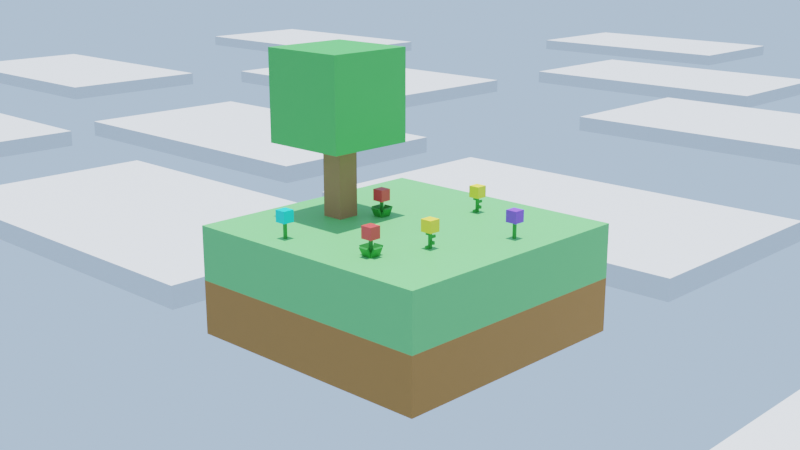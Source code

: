 # Source: AndhikaIF5A_Tugas5.blend  (saved by Blender 3.5.10; exported with 4.5.12 LTS)
import bpy
from mathutils import Matrix  # noqa: F401  (used for matrix-valued properties, if any)

bpy.ops.wm.read_factory_settings(use_empty=True)
scene = bpy.context.scene
scene.name = 'Scene'

# ---- collections
col_collection = bpy.data.collections.new('Collection'); scene.collection.children.link(col_collection)

# ---- materials (node trees are filled in below, after node groups)
mat_island = bpy.data.materials.new('Island')
mat_island.use_transparent_shadow = False
mat_dirt = bpy.data.materials.new('Dirt')
mat_dirt.use_transparent_shadow = False
mat_batangpohon = bpy.data.materials.new('BatangPohon')
mat_batangpohon.use_transparent_shadow = False
mat_daunpohon = bpy.data.materials.new('DaunPohon')
mat_daunpohon.use_transparent_shadow = False
mat_dahan_bunga = bpy.data.materials.new('Dahan Bunga')
mat_dahan_bunga.use_transparent_shadow = False
mat_poppy = bpy.data.materials.new('Poppy')
mat_poppy.use_transparent_shadow = False
mat_dandelion = bpy.data.materials.new('Dandelion')
mat_dandelion.use_transparent_shadow = False
mat_dandelion_001 = bpy.data.materials.new('Dandelion.001')
mat_dandelion_001.use_transparent_shadow = False
mat_dandelion_002 = bpy.data.materials.new('Dandelion.002')
mat_dandelion_002.use_transparent_shadow = False
mat_dandelion_003 = bpy.data.materials.new('Dandelion.003')
mat_dandelion_003.use_transparent_shadow = False

# ---- material node trees
mat_island.use_nodes = True; mat_island.node_tree.nodes.clear()
_N = mat_island.node_tree.nodes; _L = mat_island.node_tree.links
n0 = _N.new('ShaderNodeBsdfPrincipled'); n0.name = 'Principled BSDF'; n0.location = (10, 300)
n0.distribution = 'GGX'
n0.subsurface_method = 'RANDOM_WALK_SKIN'
n0.inputs[0].default_value = (0.2, 0.6, 0.2, 1.0)
n0.inputs[3].default_value = 1.45
n0.inputs[13].default_value = 0.05
n0.inputs[27].default_value = (0.0, 0.0, 0.0, 1.0)
n0.inputs[28].default_value = 1.0
n1 = _N.new('ShaderNodeOutputMaterial'); n1.name = 'Material Output'; n1.location = (300, 300)
_L.new(n0.outputs[0], n1.inputs[0])
n1.is_active_output = True
mat_dirt.use_nodes = True; mat_dirt.node_tree.nodes.clear()
_N = mat_dirt.node_tree.nodes; _L = mat_dirt.node_tree.links
n0 = _N.new('ShaderNodeBsdfPrincipled'); n0.name = 'Principled BSDF'; n0.location = (10, 300)
n0.distribution = 'GGX'
n0.subsurface_method = 'RANDOM_WALK_SKIN'
n0.inputs[0].default_value = (0.4, 0.2, 0.06, 1.0)
n0.inputs[3].default_value = 1.45
n0.inputs[13].default_value = 0.05
n0.inputs[27].default_value = (0.0, 0.0, 0.0, 1.0)
n0.inputs[28].default_value = 1.0
n1 = _N.new('ShaderNodeOutputMaterial'); n1.name = 'Material Output'; n1.location = (300, 300)
_L.new(n0.outputs[0], n1.inputs[0])
n1.is_active_output = True
mat_batangpohon.use_nodes = True; mat_batangpohon.node_tree.nodes.clear()
_N = mat_batangpohon.node_tree.nodes; _L = mat_batangpohon.node_tree.links
n0 = _N.new('ShaderNodeBsdfPrincipled'); n0.name = 'Principled BSDF'; n0.location = (10, 300)
n0.distribution = 'GGX'
n0.subsurface_method = 'RANDOM_WALK_SKIN'
n0.inputs[0].default_value = (0.4, 0.2, 0.1, 1.0)
n0.inputs[3].default_value = 1.45
n0.inputs[13].default_value = 0.1
n0.inputs[27].default_value = (0.0, 0.0, 0.0, 1.0)
n0.inputs[28].default_value = 1.0
n1 = _N.new('ShaderNodeOutputMaterial'); n1.name = 'Material Output'; n1.location = (300, 300)
_L.new(n0.outputs[0], n1.inputs[0])
n1.is_active_output = True
mat_daunpohon.use_nodes = True; mat_daunpohon.node_tree.nodes.clear()
_N = mat_daunpohon.node_tree.nodes; _L = mat_daunpohon.node_tree.links
n0 = _N.new('ShaderNodeBsdfPrincipled'); n0.name = 'Principled BSDF'; n0.location = (10, 300)
n0.distribution = 'GGX'
n0.subsurface_method = 'RANDOM_WALK_SKIN'
n0.inputs[0].default_value = (0.1, 0.5, 0.1, 1.0)
n0.inputs[3].default_value = 1.45
n0.inputs[13].default_value = 0.3
n0.inputs[27].default_value = (0.0, 0.0, 0.0, 1.0)
n0.inputs[28].default_value = 1.0
n1 = _N.new('ShaderNodeOutputMaterial'); n1.name = 'Material Output'; n1.location = (300, 300)
_L.new(n0.outputs[0], n1.inputs[0])
n1.is_active_output = True
mat_dahan_bunga.use_nodes = True; mat_dahan_bunga.node_tree.nodes.clear()
_N = mat_dahan_bunga.node_tree.nodes; _L = mat_dahan_bunga.node_tree.links
n0 = _N.new('ShaderNodeBsdfPrincipled'); n0.name = 'Principled BSDF'; n0.location = (10, 300)
n0.distribution = 'GGX'
n0.subsurface_method = 'RANDOM_WALK_SKIN'
n0.inputs[0].default_value = (0.04, 0.3, 0.04, 1.0)
n0.inputs[3].default_value = 1.45
n0.inputs[27].default_value = (0.0, 0.0, 0.0, 1.0)
n0.inputs[28].default_value = 1.0
n1 = _N.new('ShaderNodeOutputMaterial'); n1.name = 'Material Output'; n1.location = (300, 300)
_L.new(n0.outputs[0], n1.inputs[0])
n1.is_active_output = True
mat_poppy.use_nodes = True; mat_poppy.node_tree.nodes.clear()
_N = mat_poppy.node_tree.nodes; _L = mat_poppy.node_tree.links
n0 = _N.new('ShaderNodeBsdfPrincipled'); n0.name = 'Principled BSDF'; n0.location = (10, 300)
n0.distribution = 'GGX'
n0.subsurface_method = 'RANDOM_WALK_SKIN'
n0.inputs[0].default_value = (0.8, 0.064, 0.066, 1.0)
n0.inputs[3].default_value = 1.45
n0.inputs[27].default_value = (0.0, 0.0, 0.0, 1.0)
n0.inputs[28].default_value = 1.0
n1 = _N.new('ShaderNodeOutputMaterial'); n1.name = 'Material Output'; n1.location = (300, 300)
_L.new(n0.outputs[0], n1.inputs[0])
n1.is_active_output = True
mat_dandelion.use_nodes = True; mat_dandelion.node_tree.nodes.clear()
_N = mat_dandelion.node_tree.nodes; _L = mat_dandelion.node_tree.links
n0 = _N.new('ShaderNodeBsdfPrincipled'); n0.name = 'Principled BSDF'; n0.location = (10, 300)
n0.distribution = 'GGX'
n0.subsurface_method = 'RANDOM_WALK_SKIN'
n0.inputs[0].default_value = (1.0, 0.789, 0.066, 1.0)
n0.inputs[3].default_value = 1.45
n0.inputs[27].default_value = (0.0, 0.0, 0.0, 1.0)
n0.inputs[28].default_value = 1.0
n1 = _N.new('ShaderNodeOutputMaterial'); n1.name = 'Material Output'; n1.location = (300, 300)
_L.new(n0.outputs[0], n1.inputs[0])
n1.is_active_output = True
mat_dandelion_001.use_nodes = True; mat_dandelion_001.node_tree.nodes.clear()
_N = mat_dandelion_001.node_tree.nodes; _L = mat_dandelion_001.node_tree.links
n0 = _N.new('ShaderNodeBsdfPrincipled'); n0.name = 'Principled BSDF'; n0.location = (10, 300)
n0.distribution = 'GGX'
n0.subsurface_method = 'RANDOM_WALK_SKIN'
n0.inputs[0].default_value = (0.254, 0.081, 0.8, 1.0)
n0.inputs[3].default_value = 1.45
n0.inputs[27].default_value = (0.0, 0.0, 0.0, 1.0)
n0.inputs[28].default_value = 1.0
n1 = _N.new('ShaderNodeOutputMaterial'); n1.name = 'Material Output'; n1.location = (300, 300)
_L.new(n0.outputs[0], n1.inputs[0])
n1.is_active_output = True
mat_dandelion_002.use_nodes = True; mat_dandelion_002.node_tree.nodes.clear()
_N = mat_dandelion_002.node_tree.nodes; _L = mat_dandelion_002.node_tree.links
n0 = _N.new('ShaderNodeBsdfPrincipled'); n0.name = 'Principled BSDF'; n0.location = (10, 300)
n0.distribution = 'GGX'
n0.subsurface_method = 'RANDOM_WALK_SKIN'
n0.inputs[0].default_value = (0.018, 0.8, 0.737, 1.0)
n0.inputs[3].default_value = 1.45
n0.inputs[27].default_value = (0.0, 0.0, 0.0, 1.0)
n0.inputs[28].default_value = 1.0
n1 = _N.new('ShaderNodeOutputMaterial'); n1.name = 'Material Output'; n1.location = (300, 300)
_L.new(n0.outputs[0], n1.inputs[0])
n1.is_active_output = True
mat_dandelion_003.use_nodes = True; mat_dandelion_003.node_tree.nodes.clear()
_N = mat_dandelion_003.node_tree.nodes; _L = mat_dandelion_003.node_tree.links
n0 = _N.new('ShaderNodeBsdfPrincipled'); n0.name = 'Principled BSDF'; n0.location = (10, 300)
n0.distribution = 'GGX'
n0.subsurface_method = 'RANDOM_WALK_SKIN'
n0.inputs[3].default_value = 1.45
n0.inputs[27].default_value = (0.0, 0.0, 0.0, 1.0)
n0.inputs[28].default_value = 1.0
n1 = _N.new('ShaderNodeOutputMaterial'); n1.name = 'Material Output'; n1.location = (300, 300)
_L.new(n0.outputs[0], n1.inputs[0])
n1.is_active_output = True

# ---- world
world_world = bpy.data.worlds.new('World'); scene.world = world_world
world_world.use_nodes = True; world_world.node_tree.nodes.clear()
_N = world_world.node_tree.nodes; _L = world_world.node_tree.links
n0 = _N.new('ShaderNodeOutputWorld'); n0.name = 'World Output'; n0.location = (300, 300)
n1 = _N.new('ShaderNodeBackground'); n1.name = 'Background'; n1.location = (10, 300)
n1.inputs[0].default_value = (0.5, 0.7, 1.0, 1.0)
_L.new(n1.outputs[0], n0.inputs[0])
n0.is_active_output = True
world_world.color = (0.05088, 0.05088, 0.05088)
world_world.use_sun_shadow = False
world_world.sun_shadow_jitter_overblur = 0.0

# ---- cameras
cam_camera = bpy.data.cameras.new('Camera')

# ---- lights
light_sun_001 = bpy.data.lights.new('Sun.001', 'SUN')
light_sun_001.transmission_factor = 0.0
light_sun_001.energy = 5.0

# ---- meshes
me_cube_056 = bpy.data.meshes.new('Cube.056')
me_cube_056.from_pydata([(-1.0, -1.0, -1.0), (-1.0, -1.0, 1.0), (-1.0, 1.0, -1.0), (-1.0, 1.0, 1.0), (1.0, -1.0, -1.0), (1.0, -1.0, 1.0), (1.0, 1.0, -1.0), (1.0, 1.0, 1.0)], [], [(0, 1, 3, 2), (2, 3, 7, 6), (6, 7, 5, 4), (4, 5, 1, 0), (2, 6, 4, 0), (7, 3, 1, 5)])
_uv = me_cube_056.uv_layers.new(name='UVMap')
_uv.uv.foreach_set('vector', [0.375, 0.0, 0.625, 0.0, 0.625, 0.25, 0.375, 0.25, 0.375, 0.25, 0.625, 0.25, 0.625, 0.5, 0.375, 0.5, 0.375, 0.5, 0.625, 0.5, 0.625, 0.75, 0.375, 0.75, 0.375, 0.75, 0.625, 0.75, 0.625, 1.0, 0.375, 1.0, 0.125, 0.5, 0.375, 0.5, 0.375, 0.75, 0.125, 0.75, 0.625, 0.5, 0.875, 0.5, 0.875, 0.75, 0.625, 0.75])
me_cube_056.materials.append(mat_island)
me_cube_056.update()
me_cube_057 = bpy.data.meshes.new('Cube.057')
me_cube_057.from_pydata([(-1.0, -1.0, -1.0), (-1.0, -1.0, 1.0), (-1.0, 1.0, -1.0), (-1.0, 1.0, 1.0), (1.0, -1.0, -1.0), (1.0, -1.0, 1.0), (1.0, 1.0, -1.0), (1.0, 1.0, 1.0)], [], [(0, 1, 3, 2), (2, 3, 7, 6), (6, 7, 5, 4), (4, 5, 1, 0), (2, 6, 4, 0), (7, 3, 1, 5)])
_uv = me_cube_057.uv_layers.new(name='UVMap')
_uv.uv.foreach_set('vector', [0.375, 0.0, 0.625, 0.0, 0.625, 0.25, 0.375, 0.25, 0.375, 0.25, 0.625, 0.25, 0.625, 0.5, 0.375, 0.5, 0.375, 0.5, 0.625, 0.5, 0.625, 0.75, 0.375, 0.75, 0.375, 0.75, 0.625, 0.75, 0.625, 1.0, 0.375, 1.0, 0.125, 0.5, 0.375, 0.5, 0.375, 0.75, 0.125, 0.75, 0.625, 0.5, 0.875, 0.5, 0.875, 0.75, 0.625, 0.75])
me_cube_057.materials.append(mat_dirt)
me_cube_057.update()
me_cube_058 = bpy.data.meshes.new('Cube.058')
me_cube_058.from_pydata([(-1.0, -1.0, -1.0), (-1.0, -1.0, 1.0), (-1.0, 1.0, -1.0), (-1.0, 1.0, 1.0), (1.0, -1.0, -1.0), (1.0, -1.0, 1.0), (1.0, 1.0, -1.0), (1.0, 1.0, 1.0)], [], [(0, 1, 3, 2), (2, 3, 7, 6), (6, 7, 5, 4), (4, 5, 1, 0), (2, 6, 4, 0), (7, 3, 1, 5)])
_uv = me_cube_058.uv_layers.new(name='UVMap')
_uv.uv.foreach_set('vector', [0.375, 0.0, 0.625, 0.0, 0.625, 0.25, 0.375, 0.25, 0.375, 0.25, 0.625, 0.25, 0.625, 0.5, 0.375, 0.5, 0.375, 0.5, 0.625, 0.5, 0.625, 0.75, 0.375, 0.75, 0.375, 0.75, 0.625, 0.75, 0.625, 1.0, 0.375, 1.0, 0.125, 0.5, 0.375, 0.5, 0.375, 0.75, 0.125, 0.75, 0.625, 0.5, 0.875, 0.5, 0.875, 0.75, 0.625, 0.75])
me_cube_058.materials.append(mat_batangpohon)
me_cube_058.update()
me_cube_059 = bpy.data.meshes.new('Cube.059')
me_cube_059.from_pydata([(-1.0, -1.0, -1.0), (-1.0, -1.0, 1.0), (-1.0, 1.0, -1.0), (-1.0, 1.0, 1.0), (1.0, -1.0, -1.0), (1.0, -1.0, 1.0), (1.0, 1.0, -1.0), (1.0, 1.0, 1.0)], [], [(0, 1, 3, 2), (2, 3, 7, 6), (6, 7, 5, 4), (4, 5, 1, 0), (2, 6, 4, 0), (7, 3, 1, 5)])
_uv = me_cube_059.uv_layers.new(name='UVMap')
_uv.uv.foreach_set('vector', [0.375, 0.0, 0.625, 0.0, 0.625, 0.25, 0.375, 0.25, 0.375, 0.25, 0.625, 0.25, 0.625, 0.5, 0.375, 0.5, 0.375, 0.5, 0.625, 0.5, 0.625, 0.75, 0.375, 0.75, 0.375, 0.75, 0.625, 0.75, 0.625, 1.0, 0.375, 1.0, 0.125, 0.5, 0.375, 0.5, 0.375, 0.75, 0.125, 0.75, 0.625, 0.5, 0.875, 0.5, 0.875, 0.75, 0.625, 0.75])
me_cube_059.materials.append(mat_daunpohon)
me_cube_059.update()
me_cube_060 = bpy.data.meshes.new('Cube.060')
me_cube_060.from_pydata([(-1.0, -1.0, -1.0), (-1.0, -1.0, 1.0), (-1.0, 1.0, -1.0), (-1.0, 1.0, 1.0), (1.0, -1.0, -1.0), (1.0, -1.0, 1.0), (1.0, 1.0, -1.0), (1.0, 1.0, 1.0)], [], [(0, 1, 3, 2), (2, 3, 7, 6), (6, 7, 5, 4), (4, 5, 1, 0), (2, 6, 4, 0), (7, 3, 1, 5)])
_uv = me_cube_060.uv_layers.new(name='UVMap')
_uv.uv.foreach_set('vector', [0.375, 0.0, 0.625, 0.0, 0.625, 0.25, 0.375, 0.25, 0.375, 0.25, 0.625, 0.25, 0.625, 0.5, 0.375, 0.5, 0.375, 0.5, 0.625, 0.5, 0.625, 0.75, 0.375, 0.75, 0.375, 0.75, 0.625, 0.75, 0.625, 1.0, 0.375, 1.0, 0.125, 0.5, 0.375, 0.5, 0.375, 0.75, 0.125, 0.75, 0.625, 0.5, 0.875, 0.5, 0.875, 0.75, 0.625, 0.75])
me_cube_060.materials.append(mat_dahan_bunga)
me_cube_060.update()
me_cube_061 = bpy.data.meshes.new('Cube.061')
me_cube_061.from_pydata([(-1.0, -1.0, -1.0), (-1.0, -1.0, 1.0), (-1.0, 1.0, -1.0), (-1.0, 1.0, 1.0), (1.0, -1.0, -1.0), (1.0, -1.0, 1.0), (1.0, 1.0, -1.0), (1.0, 1.0, 1.0)], [], [(0, 1, 3, 2), (2, 3, 7, 6), (6, 7, 5, 4), (4, 5, 1, 0), (2, 6, 4, 0), (7, 3, 1, 5)])
_uv = me_cube_061.uv_layers.new(name='UVMap')
_uv.uv.foreach_set('vector', [0.375, 0.0, 0.625, 0.0, 0.625, 0.25, 0.375, 0.25, 0.375, 0.25, 0.625, 0.25, 0.625, 0.5, 0.375, 0.5, 0.375, 0.5, 0.625, 0.5, 0.625, 0.75, 0.375, 0.75, 0.375, 0.75, 0.625, 0.75, 0.625, 1.0, 0.375, 1.0, 0.125, 0.5, 0.375, 0.5, 0.375, 0.75, 0.125, 0.75, 0.625, 0.5, 0.875, 0.5, 0.875, 0.75, 0.625, 0.75])
me_cube_061.materials.append(mat_dahan_bunga)
me_cube_061.update()
me_cube_062 = bpy.data.meshes.new('Cube.062')
me_cube_062.from_pydata([(-1.0, -1.0, -1.0), (-1.0, -1.0, 1.0), (-1.0, 1.0, -1.0), (-1.0, 1.0, 1.0), (1.0, -1.0, -1.0), (1.0, -1.0, 1.0), (1.0, 1.0, -1.0), (1.0, 1.0, 1.0)], [], [(0, 1, 3, 2), (2, 3, 7, 6), (6, 7, 5, 4), (4, 5, 1, 0), (2, 6, 4, 0), (7, 3, 1, 5)])
_uv = me_cube_062.uv_layers.new(name='UVMap')
_uv.uv.foreach_set('vector', [0.375, 0.0, 0.625, 0.0, 0.625, 0.25, 0.375, 0.25, 0.375, 0.25, 0.625, 0.25, 0.625, 0.5, 0.375, 0.5, 0.375, 0.5, 0.625, 0.5, 0.625, 0.75, 0.375, 0.75, 0.375, 0.75, 0.625, 0.75, 0.625, 1.0, 0.375, 1.0, 0.125, 0.5, 0.375, 0.5, 0.375, 0.75, 0.125, 0.75, 0.625, 0.5, 0.875, 0.5, 0.875, 0.75, 0.625, 0.75])
me_cube_062.materials.append(mat_dahan_bunga)
me_cube_062.update()
me_cube_063 = bpy.data.meshes.new('Cube.063')
me_cube_063.from_pydata([(-1.0, -1.0, -1.0), (-1.0, -1.0, 1.0), (-1.0, 1.0, -1.0), (-1.0, 1.0, 1.0), (1.0, -1.0, -1.0), (1.0, -1.0, 1.0), (1.0, 1.0, -1.0), (1.0, 1.0, 1.0)], [], [(0, 1, 3, 2), (2, 3, 7, 6), (6, 7, 5, 4), (4, 5, 1, 0), (2, 6, 4, 0), (7, 3, 1, 5)])
_uv = me_cube_063.uv_layers.new(name='UVMap')
_uv.uv.foreach_set('vector', [0.375, 0.0, 0.625, 0.0, 0.625, 0.25, 0.375, 0.25, 0.375, 0.25, 0.625, 0.25, 0.625, 0.5, 0.375, 0.5, 0.375, 0.5, 0.625, 0.5, 0.625, 0.75, 0.375, 0.75, 0.375, 0.75, 0.625, 0.75, 0.625, 1.0, 0.375, 1.0, 0.125, 0.5, 0.375, 0.5, 0.375, 0.75, 0.125, 0.75, 0.625, 0.5, 0.875, 0.5, 0.875, 0.75, 0.625, 0.75])
me_cube_063.materials.append(mat_dahan_bunga)
me_cube_063.update()
me_cube_064 = bpy.data.meshes.new('Cube.064')
me_cube_064.from_pydata([(-1.0, -1.0, -1.0), (-1.0, -1.0, 1.0), (-1.0, 1.0, -1.0), (-1.0, 1.0, 1.0), (1.0, -1.0, -1.0), (1.0, -1.0, 1.0), (1.0, 1.0, -1.0), (1.0, 1.0, 1.0)], [], [(0, 1, 3, 2), (2, 3, 7, 6), (6, 7, 5, 4), (4, 5, 1, 0), (2, 6, 4, 0), (7, 3, 1, 5)])
_uv = me_cube_064.uv_layers.new(name='UVMap')
_uv.uv.foreach_set('vector', [0.375, 0.0, 0.625, 0.0, 0.625, 0.25, 0.375, 0.25, 0.375, 0.25, 0.625, 0.25, 0.625, 0.5, 0.375, 0.5, 0.375, 0.5, 0.625, 0.5, 0.625, 0.75, 0.375, 0.75, 0.375, 0.75, 0.625, 0.75, 0.625, 1.0, 0.375, 1.0, 0.125, 0.5, 0.375, 0.5, 0.375, 0.75, 0.125, 0.75, 0.625, 0.5, 0.875, 0.5, 0.875, 0.75, 0.625, 0.75])
me_cube_064.materials.append(mat_dahan_bunga)
me_cube_064.update()
me_cube_065 = bpy.data.meshes.new('Cube.065')
me_cube_065.from_pydata([(-1.0, -1.0, -1.0), (-1.0, -1.0, 1.0), (-1.0, 1.0, -1.0), (-1.0, 1.0, 1.0), (1.0, -1.0, -1.0), (1.0, -1.0, 1.0), (1.0, 1.0, -1.0), (1.0, 1.0, 1.0)], [], [(0, 1, 3, 2), (2, 3, 7, 6), (6, 7, 5, 4), (4, 5, 1, 0), (2, 6, 4, 0), (7, 3, 1, 5)])
_uv = me_cube_065.uv_layers.new(name='UVMap')
_uv.uv.foreach_set('vector', [0.375, 0.0, 0.625, 0.0, 0.625, 0.25, 0.375, 0.25, 0.375, 0.25, 0.625, 0.25, 0.625, 0.5, 0.375, 0.5, 0.375, 0.5, 0.625, 0.5, 0.625, 0.75, 0.375, 0.75, 0.375, 0.75, 0.625, 0.75, 0.625, 1.0, 0.375, 1.0, 0.125, 0.5, 0.375, 0.5, 0.375, 0.75, 0.125, 0.75, 0.625, 0.5, 0.875, 0.5, 0.875, 0.75, 0.625, 0.75])
me_cube_065.materials.append(mat_poppy)
me_cube_065.update()
me_cube_066 = bpy.data.meshes.new('Cube.066')
me_cube_066.from_pydata([(-1.0, -1.0, -1.0), (-1.0, -1.0, 1.0), (-1.0, 1.0, -1.0), (-1.0, 1.0, 1.0), (1.0, -1.0, -1.0), (1.0, -1.0, 1.0), (1.0, 1.0, -1.0), (1.0, 1.0, 1.0)], [], [(0, 1, 3, 2), (2, 3, 7, 6), (6, 7, 5, 4), (4, 5, 1, 0), (2, 6, 4, 0), (7, 3, 1, 5)])
_uv = me_cube_066.uv_layers.new(name='UVMap')
_uv.uv.foreach_set('vector', [0.375, 0.0, 0.625, 0.0, 0.625, 0.25, 0.375, 0.25, 0.375, 0.25, 0.625, 0.25, 0.625, 0.5, 0.375, 0.5, 0.375, 0.5, 0.625, 0.5, 0.625, 0.75, 0.375, 0.75, 0.375, 0.75, 0.625, 0.75, 0.625, 1.0, 0.375, 1.0, 0.125, 0.5, 0.375, 0.5, 0.375, 0.75, 0.125, 0.75, 0.625, 0.5, 0.875, 0.5, 0.875, 0.75, 0.625, 0.75])
me_cube_066.materials.append(mat_dahan_bunga)
me_cube_066.update()
me_cube_067 = bpy.data.meshes.new('Cube.067')
me_cube_067.from_pydata([(-1.0, -1.0, -1.0), (-1.0, -1.0, 1.0), (-1.0, 1.0, -1.0), (-1.0, 1.0, 1.0), (1.0, -1.0, -1.0), (1.0, -1.0, 1.0), (1.0, 1.0, -1.0), (1.0, 1.0, 1.0)], [], [(0, 1, 3, 2), (2, 3, 7, 6), (6, 7, 5, 4), (4, 5, 1, 0), (2, 6, 4, 0), (7, 3, 1, 5)])
_uv = me_cube_067.uv_layers.new(name='UVMap')
_uv.uv.foreach_set('vector', [0.375, 0.0, 0.625, 0.0, 0.625, 0.25, 0.375, 0.25, 0.375, 0.25, 0.625, 0.25, 0.625, 0.5, 0.375, 0.5, 0.375, 0.5, 0.625, 0.5, 0.625, 0.75, 0.375, 0.75, 0.375, 0.75, 0.625, 0.75, 0.625, 1.0, 0.375, 1.0, 0.125, 0.5, 0.375, 0.5, 0.375, 0.75, 0.125, 0.75, 0.625, 0.5, 0.875, 0.5, 0.875, 0.75, 0.625, 0.75])
me_cube_067.materials.append(mat_dahan_bunga)
me_cube_067.update()
me_cube_068 = bpy.data.meshes.new('Cube.068')
me_cube_068.from_pydata([(-1.0, -1.0, -1.0), (-1.0, -1.0, 1.0), (-1.0, 1.0, -1.0), (-1.0, 1.0, 1.0), (1.0, -1.0, -1.0), (1.0, -1.0, 1.0), (1.0, 1.0, -1.0), (1.0, 1.0, 1.0)], [], [(0, 1, 3, 2), (2, 3, 7, 6), (6, 7, 5, 4), (4, 5, 1, 0), (2, 6, 4, 0), (7, 3, 1, 5)])
_uv = me_cube_068.uv_layers.new(name='UVMap')
_uv.uv.foreach_set('vector', [0.375, 0.0, 0.625, 0.0, 0.625, 0.25, 0.375, 0.25, 0.375, 0.25, 0.625, 0.25, 0.625, 0.5, 0.375, 0.5, 0.375, 0.5, 0.625, 0.5, 0.625, 0.75, 0.375, 0.75, 0.375, 0.75, 0.625, 0.75, 0.625, 1.0, 0.375, 1.0, 0.125, 0.5, 0.375, 0.5, 0.375, 0.75, 0.125, 0.75, 0.625, 0.5, 0.875, 0.5, 0.875, 0.75, 0.625, 0.75])
me_cube_068.materials.append(mat_dahan_bunga)
me_cube_068.update()
me_cube_069 = bpy.data.meshes.new('Cube.069')
me_cube_069.from_pydata([(-1.0, -1.0, -1.0), (-1.0, -1.0, 1.0), (-1.0, 1.0, -1.0), (-1.0, 1.0, 1.0), (1.0, -1.0, -1.0), (1.0, -1.0, 1.0), (1.0, 1.0, -1.0), (1.0, 1.0, 1.0)], [], [(0, 1, 3, 2), (2, 3, 7, 6), (6, 7, 5, 4), (4, 5, 1, 0), (2, 6, 4, 0), (7, 3, 1, 5)])
_uv = me_cube_069.uv_layers.new(name='UVMap')
_uv.uv.foreach_set('vector', [0.375, 0.0, 0.625, 0.0, 0.625, 0.25, 0.375, 0.25, 0.375, 0.25, 0.625, 0.25, 0.625, 0.5, 0.375, 0.5, 0.375, 0.5, 0.625, 0.5, 0.625, 0.75, 0.375, 0.75, 0.375, 0.75, 0.625, 0.75, 0.625, 1.0, 0.375, 1.0, 0.125, 0.5, 0.375, 0.5, 0.375, 0.75, 0.125, 0.75, 0.625, 0.5, 0.875, 0.5, 0.875, 0.75, 0.625, 0.75])
me_cube_069.materials.append(mat_dahan_bunga)
me_cube_069.update()
me_cube_070 = bpy.data.meshes.new('Cube.070')
me_cube_070.from_pydata([(-1.0, -1.0, -1.0), (-1.0, -1.0, 1.0), (-1.0, 1.0, -1.0), (-1.0, 1.0, 1.0), (1.0, -1.0, -1.0), (1.0, -1.0, 1.0), (1.0, 1.0, -1.0), (1.0, 1.0, 1.0)], [], [(0, 1, 3, 2), (2, 3, 7, 6), (6, 7, 5, 4), (4, 5, 1, 0), (2, 6, 4, 0), (7, 3, 1, 5)])
_uv = me_cube_070.uv_layers.new(name='UVMap')
_uv.uv.foreach_set('vector', [0.375, 0.0, 0.625, 0.0, 0.625, 0.25, 0.375, 0.25, 0.375, 0.25, 0.625, 0.25, 0.625, 0.5, 0.375, 0.5, 0.375, 0.5, 0.625, 0.5, 0.625, 0.75, 0.375, 0.75, 0.375, 0.75, 0.625, 0.75, 0.625, 1.0, 0.375, 1.0, 0.125, 0.5, 0.375, 0.5, 0.375, 0.75, 0.125, 0.75, 0.625, 0.5, 0.875, 0.5, 0.875, 0.75, 0.625, 0.75])
me_cube_070.materials.append(mat_dahan_bunga)
me_cube_070.update()
me_cube_071 = bpy.data.meshes.new('Cube.071')
me_cube_071.from_pydata([(-1.0, -1.0, -1.0), (-1.0, -1.0, 1.0), (-1.0, 1.0, -1.0), (-1.0, 1.0, 1.0), (1.0, -1.0, -1.0), (1.0, -1.0, 1.0), (1.0, 1.0, -1.0), (1.0, 1.0, 1.0)], [], [(0, 1, 3, 2), (2, 3, 7, 6), (6, 7, 5, 4), (4, 5, 1, 0), (2, 6, 4, 0), (7, 3, 1, 5)])
_uv = me_cube_071.uv_layers.new(name='UVMap')
_uv.uv.foreach_set('vector', [0.375, 0.0, 0.625, 0.0, 0.625, 0.25, 0.375, 0.25, 0.375, 0.25, 0.625, 0.25, 0.625, 0.5, 0.375, 0.5, 0.375, 0.5, 0.625, 0.5, 0.625, 0.75, 0.375, 0.75, 0.375, 0.75, 0.625, 0.75, 0.625, 1.0, 0.375, 1.0, 0.125, 0.5, 0.375, 0.5, 0.375, 0.75, 0.125, 0.75, 0.625, 0.5, 0.875, 0.5, 0.875, 0.75, 0.625, 0.75])
me_cube_071.materials.append(mat_poppy)
me_cube_071.update()
me_cube_072 = bpy.data.meshes.new('Cube.072')
me_cube_072.from_pydata([(-1.0, -1.0, -1.0), (-1.0, -1.0, 1.0), (-1.0, 1.0, -1.0), (-1.0, 1.0, 1.0), (1.0, -1.0, -1.0), (1.0, -1.0, 1.0), (1.0, 1.0, -1.0), (1.0, 1.0, 1.0)], [], [(0, 1, 3, 2), (2, 3, 7, 6), (6, 7, 5, 4), (4, 5, 1, 0), (2, 6, 4, 0), (7, 3, 1, 5)])
_uv = me_cube_072.uv_layers.new(name='UVMap')
_uv.uv.foreach_set('vector', [0.375, 0.0, 0.625, 0.0, 0.625, 0.25, 0.375, 0.25, 0.375, 0.25, 0.625, 0.25, 0.625, 0.5, 0.375, 0.5, 0.375, 0.5, 0.625, 0.5, 0.625, 0.75, 0.375, 0.75, 0.375, 0.75, 0.625, 0.75, 0.625, 1.0, 0.375, 1.0, 0.125, 0.5, 0.375, 0.5, 0.375, 0.75, 0.125, 0.75, 0.625, 0.5, 0.875, 0.5, 0.875, 0.75, 0.625, 0.75])
me_cube_072.materials.append(mat_dahan_bunga)
me_cube_072.update()
me_cube_073 = bpy.data.meshes.new('Cube.073')
me_cube_073.from_pydata([(-1.0, -1.0, -1.0), (-1.0, -1.0, 1.0), (-1.0, 1.0, -1.0), (-1.0, 1.0, 1.0), (1.0, -1.0, -1.0), (1.0, -1.0, 1.0), (1.0, 1.0, -1.0), (1.0, 1.0, 1.0)], [], [(0, 1, 3, 2), (2, 3, 7, 6), (6, 7, 5, 4), (4, 5, 1, 0), (2, 6, 4, 0), (7, 3, 1, 5)])
_uv = me_cube_073.uv_layers.new(name='UVMap')
_uv.uv.foreach_set('vector', [0.375, 0.0, 0.625, 0.0, 0.625, 0.25, 0.375, 0.25, 0.375, 0.25, 0.625, 0.25, 0.625, 0.5, 0.375, 0.5, 0.375, 0.5, 0.625, 0.5, 0.625, 0.75, 0.375, 0.75, 0.375, 0.75, 0.625, 0.75, 0.625, 1.0, 0.375, 1.0, 0.125, 0.5, 0.375, 0.5, 0.375, 0.75, 0.125, 0.75, 0.625, 0.5, 0.875, 0.5, 0.875, 0.75, 0.625, 0.75])
me_cube_073.materials.append(mat_dahan_bunga)
me_cube_073.update()
me_cube_074 = bpy.data.meshes.new('Cube.074')
me_cube_074.from_pydata([(-1.0, -1.0, -1.0), (-1.0, -1.0, 1.0), (-1.0, 1.0, -1.0), (-1.0, 1.0, 1.0), (1.0, -1.0, -1.0), (1.0, -1.0, 1.0), (1.0, 1.0, -1.0), (1.0, 1.0, 1.0)], [], [(0, 1, 3, 2), (2, 3, 7, 6), (6, 7, 5, 4), (4, 5, 1, 0), (2, 6, 4, 0), (7, 3, 1, 5)])
_uv = me_cube_074.uv_layers.new(name='UVMap')
_uv.uv.foreach_set('vector', [0.375, 0.0, 0.625, 0.0, 0.625, 0.25, 0.375, 0.25, 0.375, 0.25, 0.625, 0.25, 0.625, 0.5, 0.375, 0.5, 0.375, 0.5, 0.625, 0.5, 0.625, 0.75, 0.375, 0.75, 0.375, 0.75, 0.625, 0.75, 0.625, 1.0, 0.375, 1.0, 0.125, 0.5, 0.375, 0.5, 0.375, 0.75, 0.125, 0.75, 0.625, 0.5, 0.875, 0.5, 0.875, 0.75, 0.625, 0.75])
me_cube_074.materials.append(mat_dahan_bunga)
me_cube_074.update()
me_cube_075 = bpy.data.meshes.new('Cube.075')
me_cube_075.from_pydata([(-1.0, -1.0, -1.0), (-1.0, -1.0, 1.0), (-1.0, 1.0, -1.0), (-1.0, 1.0, 1.0), (1.0, -1.0, -1.0), (1.0, -1.0, 1.0), (1.0, 1.0, -1.0), (1.0, 1.0, 1.0)], [], [(0, 1, 3, 2), (2, 3, 7, 6), (6, 7, 5, 4), (4, 5, 1, 0), (2, 6, 4, 0), (7, 3, 1, 5)])
_uv = me_cube_075.uv_layers.new(name='UVMap')
_uv.uv.foreach_set('vector', [0.375, 0.0, 0.625, 0.0, 0.625, 0.25, 0.375, 0.25, 0.375, 0.25, 0.625, 0.25, 0.625, 0.5, 0.375, 0.5, 0.375, 0.5, 0.625, 0.5, 0.625, 0.75, 0.375, 0.75, 0.375, 0.75, 0.625, 0.75, 0.625, 1.0, 0.375, 1.0, 0.125, 0.5, 0.375, 0.5, 0.375, 0.75, 0.125, 0.75, 0.625, 0.5, 0.875, 0.5, 0.875, 0.75, 0.625, 0.75])
me_cube_075.materials.append(mat_dahan_bunga)
me_cube_075.update()
me_cube_076 = bpy.data.meshes.new('Cube.076')
me_cube_076.from_pydata([(-1.0, -1.0, -1.0), (-1.0, -1.0, 1.0), (-1.0, 1.0, -1.0), (-1.0, 1.0, 1.0), (1.0, -1.0, -1.0), (1.0, -1.0, 1.0), (1.0, 1.0, -1.0), (1.0, 1.0, 1.0)], [], [(0, 1, 3, 2), (2, 3, 7, 6), (6, 7, 5, 4), (4, 5, 1, 0), (2, 6, 4, 0), (7, 3, 1, 5)])
_uv = me_cube_076.uv_layers.new(name='UVMap')
_uv.uv.foreach_set('vector', [0.375, 0.0, 0.625, 0.0, 0.625, 0.25, 0.375, 0.25, 0.375, 0.25, 0.625, 0.25, 0.625, 0.5, 0.375, 0.5, 0.375, 0.5, 0.625, 0.5, 0.625, 0.75, 0.375, 0.75, 0.375, 0.75, 0.625, 0.75, 0.625, 1.0, 0.375, 1.0, 0.125, 0.5, 0.375, 0.5, 0.375, 0.75, 0.125, 0.75, 0.625, 0.5, 0.875, 0.5, 0.875, 0.75, 0.625, 0.75])
me_cube_076.materials.append(mat_dahan_bunga)
me_cube_076.update()
me_cube_077 = bpy.data.meshes.new('Cube.077')
me_cube_077.from_pydata([(-1.0, -1.0, -1.0), (-1.0, -1.0, 1.0), (-1.0, 1.0, -1.0), (-1.0, 1.0, 1.0), (1.0, -1.0, -1.0), (1.0, -1.0, 1.0), (1.0, 1.0, -1.0), (1.0, 1.0, 1.0)], [], [(0, 1, 3, 2), (2, 3, 7, 6), (6, 7, 5, 4), (4, 5, 1, 0), (2, 6, 4, 0), (7, 3, 1, 5)])
_uv = me_cube_077.uv_layers.new(name='UVMap')
_uv.uv.foreach_set('vector', [0.375, 0.0, 0.625, 0.0, 0.625, 0.25, 0.375, 0.25, 0.375, 0.25, 0.625, 0.25, 0.625, 0.5, 0.375, 0.5, 0.375, 0.5, 0.625, 0.5, 0.625, 0.75, 0.375, 0.75, 0.375, 0.75, 0.625, 0.75, 0.625, 1.0, 0.375, 1.0, 0.125, 0.5, 0.375, 0.5, 0.375, 0.75, 0.125, 0.75, 0.625, 0.5, 0.875, 0.5, 0.875, 0.75, 0.625, 0.75])
me_cube_077.materials.append(mat_dandelion)
me_cube_077.update()
me_cube_078 = bpy.data.meshes.new('Cube.078')
me_cube_078.from_pydata([(-1.0, -1.0, -1.0), (-1.0, -1.0, 1.0), (-1.0, 1.0, -1.0), (-1.0, 1.0, 1.0), (1.0, -1.0, -1.0), (1.0, -1.0, 1.0), (1.0, 1.0, -1.0), (1.0, 1.0, 1.0)], [], [(0, 1, 3, 2), (2, 3, 7, 6), (6, 7, 5, 4), (4, 5, 1, 0), (2, 6, 4, 0), (7, 3, 1, 5)])
_uv = me_cube_078.uv_layers.new(name='UVMap')
_uv.uv.foreach_set('vector', [0.375, 0.0, 0.625, 0.0, 0.625, 0.25, 0.375, 0.25, 0.375, 0.25, 0.625, 0.25, 0.625, 0.5, 0.375, 0.5, 0.375, 0.5, 0.625, 0.5, 0.625, 0.75, 0.375, 0.75, 0.375, 0.75, 0.625, 0.75, 0.625, 1.0, 0.375, 1.0, 0.125, 0.5, 0.375, 0.5, 0.375, 0.75, 0.125, 0.75, 0.625, 0.5, 0.875, 0.5, 0.875, 0.75, 0.625, 0.75])
me_cube_078.materials.append(mat_dahan_bunga)
me_cube_078.update()
me_cube_079 = bpy.data.meshes.new('Cube.079')
me_cube_079.from_pydata([(-1.0, -1.0, -1.0), (-1.0, -1.0, 1.0), (-1.0, 1.0, -1.0), (-1.0, 1.0, 1.0), (1.0, -1.0, -1.0), (1.0, -1.0, 1.0), (1.0, 1.0, -1.0), (1.0, 1.0, 1.0)], [], [(0, 1, 3, 2), (2, 3, 7, 6), (6, 7, 5, 4), (4, 5, 1, 0), (2, 6, 4, 0), (7, 3, 1, 5)])
_uv = me_cube_079.uv_layers.new(name='UVMap')
_uv.uv.foreach_set('vector', [0.375, 0.0, 0.625, 0.0, 0.625, 0.25, 0.375, 0.25, 0.375, 0.25, 0.625, 0.25, 0.625, 0.5, 0.375, 0.5, 0.375, 0.5, 0.625, 0.5, 0.625, 0.75, 0.375, 0.75, 0.375, 0.75, 0.625, 0.75, 0.625, 1.0, 0.375, 1.0, 0.125, 0.5, 0.375, 0.5, 0.375, 0.75, 0.125, 0.75, 0.625, 0.5, 0.875, 0.5, 0.875, 0.75, 0.625, 0.75])
me_cube_079.materials.append(mat_dahan_bunga)
me_cube_079.update()
me_cube_080 = bpy.data.meshes.new('Cube.080')
me_cube_080.from_pydata([(-1.0, -1.0, -1.0), (-1.0, -1.0, 1.0), (-1.0, 1.0, -1.0), (-1.0, 1.0, 1.0), (1.0, -1.0, -1.0), (1.0, -1.0, 1.0), (1.0, 1.0, -1.0), (1.0, 1.0, 1.0)], [], [(0, 1, 3, 2), (2, 3, 7, 6), (6, 7, 5, 4), (4, 5, 1, 0), (2, 6, 4, 0), (7, 3, 1, 5)])
_uv = me_cube_080.uv_layers.new(name='UVMap')
_uv.uv.foreach_set('vector', [0.375, 0.0, 0.625, 0.0, 0.625, 0.25, 0.375, 0.25, 0.375, 0.25, 0.625, 0.25, 0.625, 0.5, 0.375, 0.5, 0.375, 0.5, 0.625, 0.5, 0.625, 0.75, 0.375, 0.75, 0.375, 0.75, 0.625, 0.75, 0.625, 1.0, 0.375, 1.0, 0.125, 0.5, 0.375, 0.5, 0.375, 0.75, 0.125, 0.75, 0.625, 0.5, 0.875, 0.5, 0.875, 0.75, 0.625, 0.75])
me_cube_080.materials.append(mat_dahan_bunga)
me_cube_080.update()
me_cube_081 = bpy.data.meshes.new('Cube.081')
me_cube_081.from_pydata([(-1.0, -1.0, -1.0), (-1.0, -1.0, 1.0), (-1.0, 1.0, -1.0), (-1.0, 1.0, 1.0), (1.0, -1.0, -1.0), (1.0, -1.0, 1.0), (1.0, 1.0, -1.0), (1.0, 1.0, 1.0)], [], [(0, 1, 3, 2), (2, 3, 7, 6), (6, 7, 5, 4), (4, 5, 1, 0), (2, 6, 4, 0), (7, 3, 1, 5)])
_uv = me_cube_081.uv_layers.new(name='UVMap')
_uv.uv.foreach_set('vector', [0.375, 0.0, 0.625, 0.0, 0.625, 0.25, 0.375, 0.25, 0.375, 0.25, 0.625, 0.25, 0.625, 0.5, 0.375, 0.5, 0.375, 0.5, 0.625, 0.5, 0.625, 0.75, 0.375, 0.75, 0.375, 0.75, 0.625, 0.75, 0.625, 1.0, 0.375, 1.0, 0.125, 0.5, 0.375, 0.5, 0.375, 0.75, 0.125, 0.75, 0.625, 0.5, 0.875, 0.5, 0.875, 0.75, 0.625, 0.75])
me_cube_081.materials.append(mat_dahan_bunga)
me_cube_081.update()
me_cube_082 = bpy.data.meshes.new('Cube.082')
me_cube_082.from_pydata([(-1.0, -1.0, -1.0), (-1.0, -1.0, 1.0), (-1.0, 1.0, -1.0), (-1.0, 1.0, 1.0), (1.0, -1.0, -1.0), (1.0, -1.0, 1.0), (1.0, 1.0, -1.0), (1.0, 1.0, 1.0)], [], [(0, 1, 3, 2), (2, 3, 7, 6), (6, 7, 5, 4), (4, 5, 1, 0), (2, 6, 4, 0), (7, 3, 1, 5)])
_uv = me_cube_082.uv_layers.new(name='UVMap')
_uv.uv.foreach_set('vector', [0.375, 0.0, 0.625, 0.0, 0.625, 0.25, 0.375, 0.25, 0.375, 0.25, 0.625, 0.25, 0.625, 0.5, 0.375, 0.5, 0.375, 0.5, 0.625, 0.5, 0.625, 0.75, 0.375, 0.75, 0.375, 0.75, 0.625, 0.75, 0.625, 1.0, 0.375, 1.0, 0.125, 0.5, 0.375, 0.5, 0.375, 0.75, 0.125, 0.75, 0.625, 0.5, 0.875, 0.5, 0.875, 0.75, 0.625, 0.75])
me_cube_082.materials.append(mat_dahan_bunga)
me_cube_082.update()
me_cube_083 = bpy.data.meshes.new('Cube.083')
me_cube_083.from_pydata([(-1.0, -1.0, -1.0), (-1.0, -1.0, 1.0), (-1.0, 1.0, -1.0), (-1.0, 1.0, 1.0), (1.0, -1.0, -1.0), (1.0, -1.0, 1.0), (1.0, 1.0, -1.0), (1.0, 1.0, 1.0)], [], [(0, 1, 3, 2), (2, 3, 7, 6), (6, 7, 5, 4), (4, 5, 1, 0), (2, 6, 4, 0), (7, 3, 1, 5)])
_uv = me_cube_083.uv_layers.new(name='UVMap')
_uv.uv.foreach_set('vector', [0.375, 0.0, 0.625, 0.0, 0.625, 0.25, 0.375, 0.25, 0.375, 0.25, 0.625, 0.25, 0.625, 0.5, 0.375, 0.5, 0.375, 0.5, 0.625, 0.5, 0.625, 0.75, 0.375, 0.75, 0.375, 0.75, 0.625, 0.75, 0.625, 1.0, 0.375, 1.0, 0.125, 0.5, 0.375, 0.5, 0.375, 0.75, 0.125, 0.75, 0.625, 0.5, 0.875, 0.5, 0.875, 0.75, 0.625, 0.75])
me_cube_083.materials.append(mat_dandelion)
me_cube_083.update()
me_cube_084 = bpy.data.meshes.new('Cube.084')
me_cube_084.from_pydata([(-1.0, -1.0, -1.0), (-1.0, -1.0, 1.0), (-1.0, 1.0, -1.0), (-1.0, 1.0, 1.0), (1.0, -1.0, -1.0), (1.0, -1.0, 1.0), (1.0, 1.0, -1.0), (1.0, 1.0, 1.0)], [], [(0, 1, 3, 2), (2, 3, 7, 6), (6, 7, 5, 4), (4, 5, 1, 0), (2, 6, 4, 0), (7, 3, 1, 5)])
_uv = me_cube_084.uv_layers.new(name='UVMap')
_uv.uv.foreach_set('vector', [0.375, 0.0, 0.625, 0.0, 0.625, 0.25, 0.375, 0.25, 0.375, 0.25, 0.625, 0.25, 0.625, 0.5, 0.375, 0.5, 0.375, 0.5, 0.625, 0.5, 0.625, 0.75, 0.375, 0.75, 0.375, 0.75, 0.625, 0.75, 0.625, 1.0, 0.375, 1.0, 0.125, 0.5, 0.375, 0.5, 0.375, 0.75, 0.125, 0.75, 0.625, 0.5, 0.875, 0.5, 0.875, 0.75, 0.625, 0.75])
me_cube_084.materials.append(mat_dandelion_001)
me_cube_084.update()
me_cube_085 = bpy.data.meshes.new('Cube.085')
me_cube_085.from_pydata([(-1.0, -1.0, -1.0), (-1.0, -1.0, 1.0), (-1.0, 1.0, -1.0), (-1.0, 1.0, 1.0), (1.0, -1.0, -1.0), (1.0, -1.0, 1.0), (1.0, 1.0, -1.0), (1.0, 1.0, 1.0)], [], [(0, 1, 3, 2), (2, 3, 7, 6), (6, 7, 5, 4), (4, 5, 1, 0), (2, 6, 4, 0), (7, 3, 1, 5)])
_uv = me_cube_085.uv_layers.new(name='UVMap')
_uv.uv.foreach_set('vector', [0.375, 0.0, 0.625, 0.0, 0.625, 0.25, 0.375, 0.25, 0.375, 0.25, 0.625, 0.25, 0.625, 0.5, 0.375, 0.5, 0.375, 0.5, 0.625, 0.5, 0.625, 0.75, 0.375, 0.75, 0.375, 0.75, 0.625, 0.75, 0.625, 1.0, 0.375, 1.0, 0.125, 0.5, 0.375, 0.5, 0.375, 0.75, 0.125, 0.75, 0.625, 0.5, 0.875, 0.5, 0.875, 0.75, 0.625, 0.75])
me_cube_085.materials.append(mat_dahan_bunga)
me_cube_085.update()
me_cube_086 = bpy.data.meshes.new('Cube.086')
me_cube_086.from_pydata([(-1.0, -1.0, -1.0), (-1.0, -1.0, 1.0), (-1.0, 1.0, -1.0), (-1.0, 1.0, 1.0), (1.0, -1.0, -1.0), (1.0, -1.0, 1.0), (1.0, 1.0, -1.0), (1.0, 1.0, 1.0)], [], [(0, 1, 3, 2), (2, 3, 7, 6), (6, 7, 5, 4), (4, 5, 1, 0), (2, 6, 4, 0), (7, 3, 1, 5)])
_uv = me_cube_086.uv_layers.new(name='UVMap')
_uv.uv.foreach_set('vector', [0.375, 0.0, 0.625, 0.0, 0.625, 0.25, 0.375, 0.25, 0.375, 0.25, 0.625, 0.25, 0.625, 0.5, 0.375, 0.5, 0.375, 0.5, 0.625, 0.5, 0.625, 0.75, 0.375, 0.75, 0.375, 0.75, 0.625, 0.75, 0.625, 1.0, 0.375, 1.0, 0.125, 0.5, 0.375, 0.5, 0.375, 0.75, 0.125, 0.75, 0.625, 0.5, 0.875, 0.5, 0.875, 0.75, 0.625, 0.75])
me_cube_086.materials.append(mat_dandelion_002)
me_cube_086.update()
me_cube_087 = bpy.data.meshes.new('Cube.087')
me_cube_087.from_pydata([(-1.0, -1.0, -1.0), (-1.0, -1.0, 1.0), (-1.0, 1.0, -1.0), (-1.0, 1.0, 1.0), (1.0, -1.0, -1.0), (1.0, -1.0, 1.0), (1.0, 1.0, -1.0), (1.0, 1.0, 1.0)], [], [(0, 1, 3, 2), (2, 3, 7, 6), (6, 7, 5, 4), (4, 5, 1, 0), (2, 6, 4, 0), (7, 3, 1, 5)])
_uv = me_cube_087.uv_layers.new(name='UVMap')
_uv.uv.foreach_set('vector', [0.375, 0.0, 0.625, 0.0, 0.625, 0.25, 0.375, 0.25, 0.375, 0.25, 0.625, 0.25, 0.625, 0.5, 0.375, 0.5, 0.375, 0.5, 0.625, 0.5, 0.625, 0.75, 0.375, 0.75, 0.375, 0.75, 0.625, 0.75, 0.625, 1.0, 0.375, 1.0, 0.125, 0.5, 0.375, 0.5, 0.375, 0.75, 0.125, 0.75, 0.625, 0.5, 0.875, 0.5, 0.875, 0.75, 0.625, 0.75])
me_cube_087.materials.append(mat_dahan_bunga)
me_cube_087.update()
me_cube_088 = bpy.data.meshes.new('Cube.088')
me_cube_088.from_pydata([(-1.0, -1.0, -1.0), (-1.0, -1.0, 1.0), (-1.0, 1.0, -1.0), (-1.0, 1.0, 1.0), (1.0, -1.0, -1.0), (1.0, -1.0, 1.0), (1.0, 1.0, -1.0), (1.0, 1.0, 1.0)], [], [(0, 1, 3, 2), (2, 3, 7, 6), (6, 7, 5, 4), (4, 5, 1, 0), (2, 6, 4, 0), (7, 3, 1, 5)])
_uv = me_cube_088.uv_layers.new(name='UVMap')
_uv.uv.foreach_set('vector', [0.375, 0.0, 0.625, 0.0, 0.625, 0.25, 0.375, 0.25, 0.375, 0.25, 0.625, 0.25, 0.625, 0.5, 0.375, 0.5, 0.375, 0.5, 0.625, 0.5, 0.625, 0.75, 0.375, 0.75, 0.375, 0.75, 0.625, 0.75, 0.625, 1.0, 0.375, 1.0, 0.125, 0.5, 0.375, 0.5, 0.375, 0.75, 0.125, 0.75, 0.625, 0.5, 0.875, 0.5, 0.875, 0.75, 0.625, 0.75])
me_cube_088.materials.append(mat_dandelion_003)
me_cube_088.update()
me_cube_089 = bpy.data.meshes.new('Cube.089')
me_cube_089.from_pydata([(-1.0, -1.0, -1.0), (-1.0, -1.0, 1.0), (-1.0, 1.0, -1.0), (-1.0, 1.0, 1.0), (1.0, -1.0, -1.0), (1.0, -1.0, 1.0), (1.0, 1.0, -1.0), (1.0, 1.0, 1.0)], [], [(0, 1, 3, 2), (2, 3, 7, 6), (6, 7, 5, 4), (4, 5, 1, 0), (2, 6, 4, 0), (7, 3, 1, 5)])
_uv = me_cube_089.uv_layers.new(name='UVMap')
_uv.uv.foreach_set('vector', [0.375, 0.0, 0.625, 0.0, 0.625, 0.25, 0.375, 0.25, 0.375, 0.25, 0.625, 0.25, 0.625, 0.5, 0.375, 0.5, 0.375, 0.5, 0.625, 0.5, 0.625, 0.75, 0.375, 0.75, 0.375, 0.75, 0.625, 0.75, 0.625, 1.0, 0.375, 1.0, 0.125, 0.5, 0.375, 0.5, 0.375, 0.75, 0.125, 0.75, 0.625, 0.5, 0.875, 0.5, 0.875, 0.75, 0.625, 0.75])
me_cube_089.materials.append(mat_dandelion_003)
me_cube_089.update()
me_cube_090 = bpy.data.meshes.new('Cube.090')
me_cube_090.from_pydata([(-1.0, -1.0, -1.0), (-1.0, -1.0, 1.0), (-1.0, 1.0, -1.0), (-1.0, 1.0, 1.0), (1.0, -1.0, -1.0), (1.0, -1.0, 1.0), (1.0, 1.0, -1.0), (1.0, 1.0, 1.0)], [], [(0, 1, 3, 2), (2, 3, 7, 6), (6, 7, 5, 4), (4, 5, 1, 0), (2, 6, 4, 0), (7, 3, 1, 5)])
_uv = me_cube_090.uv_layers.new(name='UVMap')
_uv.uv.foreach_set('vector', [0.375, 0.0, 0.625, 0.0, 0.625, 0.25, 0.375, 0.25, 0.375, 0.25, 0.625, 0.25, 0.625, 0.5, 0.375, 0.5, 0.375, 0.5, 0.625, 0.5, 0.625, 0.75, 0.375, 0.75, 0.375, 0.75, 0.625, 0.75, 0.625, 1.0, 0.375, 1.0, 0.125, 0.5, 0.375, 0.5, 0.375, 0.75, 0.125, 0.75, 0.625, 0.5, 0.875, 0.5, 0.875, 0.75, 0.625, 0.75])
me_cube_090.materials.append(mat_dandelion_003)
me_cube_090.update()
me_cube_091 = bpy.data.meshes.new('Cube.091')
me_cube_091.from_pydata([(-1.0, -1.0, -1.0), (-1.0, -1.0, 1.0), (-1.0, 1.0, -1.0), (-1.0, 1.0, 1.0), (1.0, -1.0, -1.0), (1.0, -1.0, 1.0), (1.0, 1.0, -1.0), (1.0, 1.0, 1.0)], [], [(0, 1, 3, 2), (2, 3, 7, 6), (6, 7, 5, 4), (4, 5, 1, 0), (2, 6, 4, 0), (7, 3, 1, 5)])
_uv = me_cube_091.uv_layers.new(name='UVMap')
_uv.uv.foreach_set('vector', [0.375, 0.0, 0.625, 0.0, 0.625, 0.25, 0.375, 0.25, 0.375, 0.25, 0.625, 0.25, 0.625, 0.5, 0.375, 0.5, 0.375, 0.5, 0.625, 0.5, 0.625, 0.75, 0.375, 0.75, 0.375, 0.75, 0.625, 0.75, 0.625, 1.0, 0.375, 1.0, 0.125, 0.5, 0.375, 0.5, 0.375, 0.75, 0.125, 0.75, 0.625, 0.5, 0.875, 0.5, 0.875, 0.75, 0.625, 0.75])
me_cube_091.materials.append(mat_dandelion_003)
me_cube_091.update()
me_cube_092 = bpy.data.meshes.new('Cube.092')
me_cube_092.from_pydata([(-1.0, -1.0, -1.0), (-1.0, -1.0, 1.0), (-1.0, 1.0, -1.0), (-1.0, 1.0, 1.0), (1.0, -1.0, -1.0), (1.0, -1.0, 1.0), (1.0, 1.0, -1.0), (1.0, 1.0, 1.0)], [], [(0, 1, 3, 2), (2, 3, 7, 6), (6, 7, 5, 4), (4, 5, 1, 0), (2, 6, 4, 0), (7, 3, 1, 5)])
_uv = me_cube_092.uv_layers.new(name='UVMap')
_uv.uv.foreach_set('vector', [0.375, 0.0, 0.625, 0.0, 0.625, 0.25, 0.375, 0.25, 0.375, 0.25, 0.625, 0.25, 0.625, 0.5, 0.375, 0.5, 0.375, 0.5, 0.625, 0.5, 0.625, 0.75, 0.375, 0.75, 0.375, 0.75, 0.625, 0.75, 0.625, 1.0, 0.375, 1.0, 0.125, 0.5, 0.375, 0.5, 0.375, 0.75, 0.125, 0.75, 0.625, 0.5, 0.875, 0.5, 0.875, 0.75, 0.625, 0.75])
me_cube_092.materials.append(mat_dandelion_003)
me_cube_092.update()
me_cube_093 = bpy.data.meshes.new('Cube.093')
me_cube_093.from_pydata([(-1.0, -1.0, -1.0), (-1.0, -1.0, 1.0), (-1.0, 1.0, -1.0), (-1.0, 1.0, 1.0), (1.0, -1.0, -1.0), (1.0, -1.0, 1.0), (1.0, 1.0, -1.0), (1.0, 1.0, 1.0)], [], [(0, 1, 3, 2), (2, 3, 7, 6), (6, 7, 5, 4), (4, 5, 1, 0), (2, 6, 4, 0), (7, 3, 1, 5)])
_uv = me_cube_093.uv_layers.new(name='UVMap')
_uv.uv.foreach_set('vector', [0.375, 0.0, 0.625, 0.0, 0.625, 0.25, 0.375, 0.25, 0.375, 0.25, 0.625, 0.25, 0.625, 0.5, 0.375, 0.5, 0.375, 0.5, 0.625, 0.5, 0.625, 0.75, 0.375, 0.75, 0.375, 0.75, 0.625, 0.75, 0.625, 1.0, 0.375, 1.0, 0.125, 0.5, 0.375, 0.5, 0.375, 0.75, 0.125, 0.75, 0.625, 0.5, 0.875, 0.5, 0.875, 0.75, 0.625, 0.75])
me_cube_093.materials.append(mat_dandelion_003)
me_cube_093.update()
me_cube_094 = bpy.data.meshes.new('Cube.094')
me_cube_094.from_pydata([(-1.0, -1.0, -1.0), (-1.0, -1.0, 1.0), (-1.0, 1.0, -1.0), (-1.0, 1.0, 1.0), (1.0, -1.0, -1.0), (1.0, -1.0, 1.0), (1.0, 1.0, -1.0), (1.0, 1.0, 1.0)], [], [(0, 1, 3, 2), (2, 3, 7, 6), (6, 7, 5, 4), (4, 5, 1, 0), (2, 6, 4, 0), (7, 3, 1, 5)])
_uv = me_cube_094.uv_layers.new(name='UVMap')
_uv.uv.foreach_set('vector', [0.375, 0.0, 0.625, 0.0, 0.625, 0.25, 0.375, 0.25, 0.375, 0.25, 0.625, 0.25, 0.625, 0.5, 0.375, 0.5, 0.375, 0.5, 0.625, 0.5, 0.625, 0.75, 0.375, 0.75, 0.375, 0.75, 0.625, 0.75, 0.625, 1.0, 0.375, 1.0, 0.125, 0.5, 0.375, 0.5, 0.375, 0.75, 0.125, 0.75, 0.625, 0.5, 0.875, 0.5, 0.875, 0.75, 0.625, 0.75])
me_cube_094.materials.append(mat_dandelion_003)
me_cube_094.update()
me_cube_095 = bpy.data.meshes.new('Cube.095')
me_cube_095.from_pydata([(-1.0, -1.0, -1.0), (-1.0, -1.0, 1.0), (-1.0, 1.0, -1.0), (-1.0, 1.0, 1.0), (1.0, -1.0, -1.0), (1.0, -1.0, 1.0), (1.0, 1.0, -1.0), (1.0, 1.0, 1.0)], [], [(0, 1, 3, 2), (2, 3, 7, 6), (6, 7, 5, 4), (4, 5, 1, 0), (2, 6, 4, 0), (7, 3, 1, 5)])
_uv = me_cube_095.uv_layers.new(name='UVMap')
_uv.uv.foreach_set('vector', [0.375, 0.0, 0.625, 0.0, 0.625, 0.25, 0.375, 0.25, 0.375, 0.25, 0.625, 0.25, 0.625, 0.5, 0.375, 0.5, 0.375, 0.5, 0.625, 0.5, 0.625, 0.75, 0.375, 0.75, 0.375, 0.75, 0.625, 0.75, 0.625, 1.0, 0.375, 1.0, 0.125, 0.5, 0.375, 0.5, 0.375, 0.75, 0.125, 0.75, 0.625, 0.5, 0.875, 0.5, 0.875, 0.75, 0.625, 0.75])
me_cube_095.materials.append(mat_dandelion_003)
me_cube_095.update()
me_cube_096 = bpy.data.meshes.new('Cube.096')
me_cube_096.from_pydata([(-1.0, -1.0, -1.0), (-1.0, -1.0, 1.0), (-1.0, 1.0, -1.0), (-1.0, 1.0, 1.0), (1.0, -1.0, -1.0), (1.0, -1.0, 1.0), (1.0, 1.0, -1.0), (1.0, 1.0, 1.0)], [], [(0, 1, 3, 2), (2, 3, 7, 6), (6, 7, 5, 4), (4, 5, 1, 0), (2, 6, 4, 0), (7, 3, 1, 5)])
_uv = me_cube_096.uv_layers.new(name='UVMap')
_uv.uv.foreach_set('vector', [0.375, 0.0, 0.625, 0.0, 0.625, 0.25, 0.375, 0.25, 0.375, 0.25, 0.625, 0.25, 0.625, 0.5, 0.375, 0.5, 0.375, 0.5, 0.625, 0.5, 0.625, 0.75, 0.375, 0.75, 0.375, 0.75, 0.625, 0.75, 0.625, 1.0, 0.375, 1.0, 0.125, 0.5, 0.375, 0.5, 0.375, 0.75, 0.125, 0.75, 0.625, 0.5, 0.875, 0.5, 0.875, 0.75, 0.625, 0.75])
me_cube_096.materials.append(mat_dandelion_003)
me_cube_096.update()
me_cube_097 = bpy.data.meshes.new('Cube.097')
me_cube_097.from_pydata([(-1.0, -1.0, -1.0), (-1.0, -1.0, 1.0), (-1.0, 1.0, -1.0), (-1.0, 1.0, 1.0), (1.0, -1.0, -1.0), (1.0, -1.0, 1.0), (1.0, 1.0, -1.0), (1.0, 1.0, 1.0)], [], [(0, 1, 3, 2), (2, 3, 7, 6), (6, 7, 5, 4), (4, 5, 1, 0), (2, 6, 4, 0), (7, 3, 1, 5)])
_uv = me_cube_097.uv_layers.new(name='UVMap')
_uv.uv.foreach_set('vector', [0.375, 0.0, 0.625, 0.0, 0.625, 0.25, 0.375, 0.25, 0.375, 0.25, 0.625, 0.25, 0.625, 0.5, 0.375, 0.5, 0.375, 0.5, 0.625, 0.5, 0.625, 0.75, 0.375, 0.75, 0.375, 0.75, 0.625, 0.75, 0.625, 1.0, 0.375, 1.0, 0.125, 0.5, 0.375, 0.5, 0.375, 0.75, 0.125, 0.75, 0.625, 0.5, 0.875, 0.5, 0.875, 0.75, 0.625, 0.75])
me_cube_097.materials.append(mat_dandelion_003)
me_cube_097.update()
me_cube_098 = bpy.data.meshes.new('Cube.098')
me_cube_098.from_pydata([(-1.0, -1.0, -1.0), (-1.0, -1.0, 1.0), (-1.0, 1.0, -1.0), (-1.0, 1.0, 1.0), (1.0, -1.0, -1.0), (1.0, -1.0, 1.0), (1.0, 1.0, -1.0), (1.0, 1.0, 1.0)], [], [(0, 1, 3, 2), (2, 3, 7, 6), (6, 7, 5, 4), (4, 5, 1, 0), (2, 6, 4, 0), (7, 3, 1, 5)])
_uv = me_cube_098.uv_layers.new(name='UVMap')
_uv.uv.foreach_set('vector', [0.375, 0.0, 0.625, 0.0, 0.625, 0.25, 0.375, 0.25, 0.375, 0.25, 0.625, 0.25, 0.625, 0.5, 0.375, 0.5, 0.375, 0.5, 0.625, 0.5, 0.625, 0.75, 0.375, 0.75, 0.375, 0.75, 0.625, 0.75, 0.625, 1.0, 0.375, 1.0, 0.125, 0.5, 0.375, 0.5, 0.375, 0.75, 0.125, 0.75, 0.625, 0.5, 0.875, 0.5, 0.875, 0.75, 0.625, 0.75])
me_cube_098.materials.append(mat_dandelion_003)
me_cube_098.update()
me_cube_099 = bpy.data.meshes.new('Cube.099')
me_cube_099.from_pydata([(-1.0, -1.0, -1.0), (-1.0, -1.0, 1.0), (-1.0, 1.0, -1.0), (-1.0, 1.0, 1.0), (1.0, -1.0, -1.0), (1.0, -1.0, 1.0), (1.0, 1.0, -1.0), (1.0, 1.0, 1.0)], [], [(0, 1, 3, 2), (2, 3, 7, 6), (6, 7, 5, 4), (4, 5, 1, 0), (2, 6, 4, 0), (7, 3, 1, 5)])
_uv = me_cube_099.uv_layers.new(name='UVMap')
_uv.uv.foreach_set('vector', [0.375, 0.0, 0.625, 0.0, 0.625, 0.25, 0.375, 0.25, 0.375, 0.25, 0.625, 0.25, 0.625, 0.5, 0.375, 0.5, 0.375, 0.5, 0.625, 0.5, 0.625, 0.75, 0.375, 0.75, 0.375, 0.75, 0.625, 0.75, 0.625, 1.0, 0.375, 1.0, 0.125, 0.5, 0.375, 0.5, 0.375, 0.75, 0.125, 0.75, 0.625, 0.5, 0.875, 0.5, 0.875, 0.75, 0.625, 0.75])
me_cube_099.materials.append(mat_dandelion_003)
me_cube_099.update()
me_cube_100 = bpy.data.meshes.new('Cube.100')
me_cube_100.from_pydata([(-1.0, -1.0, -1.0), (-1.0, -1.0, 1.0), (-1.0, 1.0, -1.0), (-1.0, 1.0, 1.0), (1.0, -1.0, -1.0), (1.0, -1.0, 1.0), (1.0, 1.0, -1.0), (1.0, 1.0, 1.0)], [], [(0, 1, 3, 2), (2, 3, 7, 6), (6, 7, 5, 4), (4, 5, 1, 0), (2, 6, 4, 0), (7, 3, 1, 5)])
_uv = me_cube_100.uv_layers.new(name='UVMap')
_uv.uv.foreach_set('vector', [0.375, 0.0, 0.625, 0.0, 0.625, 0.25, 0.375, 0.25, 0.375, 0.25, 0.625, 0.25, 0.625, 0.5, 0.375, 0.5, 0.375, 0.5, 0.625, 0.5, 0.625, 0.75, 0.375, 0.75, 0.375, 0.75, 0.625, 0.75, 0.625, 1.0, 0.375, 1.0, 0.125, 0.5, 0.375, 0.5, 0.375, 0.75, 0.125, 0.75, 0.625, 0.5, 0.875, 0.5, 0.875, 0.75, 0.625, 0.75])
me_cube_100.materials.append(mat_dandelion_003)
me_cube_100.update()
me_cube_101 = bpy.data.meshes.new('Cube.101')
me_cube_101.from_pydata([(-1.0, -1.0, -1.0), (-1.0, -1.0, 1.0), (-1.0, 1.0, -1.0), (-1.0, 1.0, 1.0), (1.0, -1.0, -1.0), (1.0, -1.0, 1.0), (1.0, 1.0, -1.0), (1.0, 1.0, 1.0)], [], [(0, 1, 3, 2), (2, 3, 7, 6), (6, 7, 5, 4), (4, 5, 1, 0), (2, 6, 4, 0), (7, 3, 1, 5)])
_uv = me_cube_101.uv_layers.new(name='UVMap')
_uv.uv.foreach_set('vector', [0.375, 0.0, 0.625, 0.0, 0.625, 0.25, 0.375, 0.25, 0.375, 0.25, 0.625, 0.25, 0.625, 0.5, 0.375, 0.5, 0.375, 0.5, 0.625, 0.5, 0.625, 0.75, 0.375, 0.75, 0.375, 0.75, 0.625, 0.75, 0.625, 1.0, 0.375, 1.0, 0.125, 0.5, 0.375, 0.5, 0.375, 0.75, 0.125, 0.75, 0.625, 0.5, 0.875, 0.5, 0.875, 0.75, 0.625, 0.75])
me_cube_101.materials.append(mat_dandelion_003)
me_cube_101.update()
me_cube_102 = bpy.data.meshes.new('Cube.102')
me_cube_102.from_pydata([(-1.0, -1.0, -1.0), (-1.0, -1.0, 1.0), (-1.0, 1.0, -1.0), (-1.0, 1.0, 1.0), (1.0, -1.0, -1.0), (1.0, -1.0, 1.0), (1.0, 1.0, -1.0), (1.0, 1.0, 1.0)], [], [(0, 1, 3, 2), (2, 3, 7, 6), (6, 7, 5, 4), (4, 5, 1, 0), (2, 6, 4, 0), (7, 3, 1, 5)])
_uv = me_cube_102.uv_layers.new(name='UVMap')
_uv.uv.foreach_set('vector', [0.375, 0.0, 0.625, 0.0, 0.625, 0.25, 0.375, 0.25, 0.375, 0.25, 0.625, 0.25, 0.625, 0.5, 0.375, 0.5, 0.375, 0.5, 0.625, 0.5, 0.625, 0.75, 0.375, 0.75, 0.375, 0.75, 0.625, 0.75, 0.625, 1.0, 0.375, 1.0, 0.125, 0.5, 0.375, 0.5, 0.375, 0.75, 0.125, 0.75, 0.625, 0.5, 0.875, 0.5, 0.875, 0.75, 0.625, 0.75])
me_cube_102.materials.append(mat_dandelion_003)
me_cube_102.update()
me_cube_103 = bpy.data.meshes.new('Cube.103')
me_cube_103.from_pydata([(-1.0, -1.0, -1.0), (-1.0, -1.0, 1.0), (-1.0, 1.0, -1.0), (-1.0, 1.0, 1.0), (1.0, -1.0, -1.0), (1.0, -1.0, 1.0), (1.0, 1.0, -1.0), (1.0, 1.0, 1.0)], [], [(0, 1, 3, 2), (2, 3, 7, 6), (6, 7, 5, 4), (4, 5, 1, 0), (2, 6, 4, 0), (7, 3, 1, 5)])
_uv = me_cube_103.uv_layers.new(name='UVMap')
_uv.uv.foreach_set('vector', [0.375, 0.0, 0.625, 0.0, 0.625, 0.25, 0.375, 0.25, 0.375, 0.25, 0.625, 0.25, 0.625, 0.5, 0.375, 0.5, 0.375, 0.5, 0.625, 0.5, 0.625, 0.75, 0.375, 0.75, 0.375, 0.75, 0.625, 0.75, 0.625, 1.0, 0.375, 1.0, 0.125, 0.5, 0.375, 0.5, 0.375, 0.75, 0.125, 0.75, 0.625, 0.5, 0.875, 0.5, 0.875, 0.75, 0.625, 0.75])
me_cube_103.materials.append(mat_dandelion_003)
me_cube_103.update()
me_cube_104 = bpy.data.meshes.new('Cube.104')
me_cube_104.from_pydata([(-1.0, -1.0, -1.0), (-1.0, -1.0, 1.0), (-1.0, 1.0, -1.0), (-1.0, 1.0, 1.0), (1.0, -1.0, -1.0), (1.0, -1.0, 1.0), (1.0, 1.0, -1.0), (1.0, 1.0, 1.0)], [], [(0, 1, 3, 2), (2, 3, 7, 6), (6, 7, 5, 4), (4, 5, 1, 0), (2, 6, 4, 0), (7, 3, 1, 5)])
_uv = me_cube_104.uv_layers.new(name='UVMap')
_uv.uv.foreach_set('vector', [0.375, 0.0, 0.625, 0.0, 0.625, 0.25, 0.375, 0.25, 0.375, 0.25, 0.625, 0.25, 0.625, 0.5, 0.375, 0.5, 0.375, 0.5, 0.625, 0.5, 0.625, 0.75, 0.375, 0.75, 0.375, 0.75, 0.625, 0.75, 0.625, 1.0, 0.375, 1.0, 0.125, 0.5, 0.375, 0.5, 0.375, 0.75, 0.125, 0.75, 0.625, 0.5, 0.875, 0.5, 0.875, 0.75, 0.625, 0.75])
me_cube_104.materials.append(mat_dandelion_003)
me_cube_104.update()
me_cube_105 = bpy.data.meshes.new('Cube.105')
me_cube_105.from_pydata([(-1.0, -1.0, -1.0), (-1.0, -1.0, 1.0), (-1.0, 1.0, -1.0), (-1.0, 1.0, 1.0), (1.0, -1.0, -1.0), (1.0, -1.0, 1.0), (1.0, 1.0, -1.0), (1.0, 1.0, 1.0)], [], [(0, 1, 3, 2), (2, 3, 7, 6), (6, 7, 5, 4), (4, 5, 1, 0), (2, 6, 4, 0), (7, 3, 1, 5)])
_uv = me_cube_105.uv_layers.new(name='UVMap')
_uv.uv.foreach_set('vector', [0.375, 0.0, 0.625, 0.0, 0.625, 0.25, 0.375, 0.25, 0.375, 0.25, 0.625, 0.25, 0.625, 0.5, 0.375, 0.5, 0.375, 0.5, 0.625, 0.5, 0.625, 0.75, 0.375, 0.75, 0.375, 0.75, 0.625, 0.75, 0.625, 1.0, 0.375, 1.0, 0.125, 0.5, 0.375, 0.5, 0.375, 0.75, 0.125, 0.75, 0.625, 0.5, 0.875, 0.5, 0.875, 0.75, 0.625, 0.75])
me_cube_105.materials.append(mat_dandelion_003)
me_cube_105.update()
me_cube_106 = bpy.data.meshes.new('Cube.106')
me_cube_106.from_pydata([(-1.0, -1.0, -1.0), (-1.0, -1.0, 1.0), (-1.0, 1.0, -1.0), (-1.0, 1.0, 1.0), (1.0, -1.0, -1.0), (1.0, -1.0, 1.0), (1.0, 1.0, -1.0), (1.0, 1.0, 1.0)], [], [(0, 1, 3, 2), (2, 3, 7, 6), (6, 7, 5, 4), (4, 5, 1, 0), (2, 6, 4, 0), (7, 3, 1, 5)])
_uv = me_cube_106.uv_layers.new(name='UVMap')
_uv.uv.foreach_set('vector', [0.375, 0.0, 0.625, 0.0, 0.625, 0.25, 0.375, 0.25, 0.375, 0.25, 0.625, 0.25, 0.625, 0.5, 0.375, 0.5, 0.375, 0.5, 0.625, 0.5, 0.625, 0.75, 0.375, 0.75, 0.375, 0.75, 0.625, 0.75, 0.625, 1.0, 0.375, 1.0, 0.125, 0.5, 0.375, 0.5, 0.375, 0.75, 0.125, 0.75, 0.625, 0.5, 0.875, 0.5, 0.875, 0.75, 0.625, 0.75])
me_cube_106.materials.append(mat_dandelion_003)
me_cube_106.update()
me_cube_107 = bpy.data.meshes.new('Cube.107')
me_cube_107.from_pydata([(-1.0, -1.0, -1.0), (-1.0, -1.0, 1.0), (-1.0, 1.0, -1.0), (-1.0, 1.0, 1.0), (1.0, -1.0, -1.0), (1.0, -1.0, 1.0), (1.0, 1.0, -1.0), (1.0, 1.0, 1.0)], [], [(0, 1, 3, 2), (2, 3, 7, 6), (6, 7, 5, 4), (4, 5, 1, 0), (2, 6, 4, 0), (7, 3, 1, 5)])
_uv = me_cube_107.uv_layers.new(name='UVMap')
_uv.uv.foreach_set('vector', [0.375, 0.0, 0.625, 0.0, 0.625, 0.25, 0.375, 0.25, 0.375, 0.25, 0.625, 0.25, 0.625, 0.5, 0.375, 0.5, 0.375, 0.5, 0.625, 0.5, 0.625, 0.75, 0.375, 0.75, 0.375, 0.75, 0.625, 0.75, 0.625, 1.0, 0.375, 1.0, 0.125, 0.5, 0.375, 0.5, 0.375, 0.75, 0.125, 0.75, 0.625, 0.5, 0.875, 0.5, 0.875, 0.75, 0.625, 0.75])
me_cube_107.materials.append(mat_dandelion_003)
me_cube_107.update()
me_cube_108 = bpy.data.meshes.new('Cube.108')
me_cube_108.from_pydata([(-1.0, -1.0, -1.0), (-1.0, -1.0, 1.0), (-1.0, 1.0, -1.0), (-1.0, 1.0, 1.0), (1.0, -1.0, -1.0), (1.0, -1.0, 1.0), (1.0, 1.0, -1.0), (1.0, 1.0, 1.0)], [], [(0, 1, 3, 2), (2, 3, 7, 6), (6, 7, 5, 4), (4, 5, 1, 0), (2, 6, 4, 0), (7, 3, 1, 5)])
_uv = me_cube_108.uv_layers.new(name='UVMap')
_uv.uv.foreach_set('vector', [0.375, 0.0, 0.625, 0.0, 0.625, 0.25, 0.375, 0.25, 0.375, 0.25, 0.625, 0.25, 0.625, 0.5, 0.375, 0.5, 0.375, 0.5, 0.625, 0.5, 0.625, 0.75, 0.375, 0.75, 0.375, 0.75, 0.625, 0.75, 0.625, 1.0, 0.375, 1.0, 0.125, 0.5, 0.375, 0.5, 0.375, 0.75, 0.125, 0.75, 0.625, 0.5, 0.875, 0.5, 0.875, 0.75, 0.625, 0.75])
me_cube_108.materials.append(mat_dandelion_003)
me_cube_108.update()
me_cube_109 = bpy.data.meshes.new('Cube.109')
me_cube_109.from_pydata([(-1.0, -1.0, -1.0), (-1.0, -1.0, 1.0), (-1.0, 1.0, -1.0), (-1.0, 1.0, 1.0), (1.0, -1.0, -1.0), (1.0, -1.0, 1.0), (1.0, 1.0, -1.0), (1.0, 1.0, 1.0)], [], [(0, 1, 3, 2), (2, 3, 7, 6), (6, 7, 5, 4), (4, 5, 1, 0), (2, 6, 4, 0), (7, 3, 1, 5)])
_uv = me_cube_109.uv_layers.new(name='UVMap')
_uv.uv.foreach_set('vector', [0.375, 0.0, 0.625, 0.0, 0.625, 0.25, 0.375, 0.25, 0.375, 0.25, 0.625, 0.25, 0.625, 0.5, 0.375, 0.5, 0.375, 0.5, 0.625, 0.5, 0.625, 0.75, 0.375, 0.75, 0.375, 0.75, 0.625, 0.75, 0.625, 1.0, 0.375, 1.0, 0.125, 0.5, 0.375, 0.5, 0.375, 0.75, 0.125, 0.75, 0.625, 0.5, 0.875, 0.5, 0.875, 0.75, 0.625, 0.75])
me_cube_109.materials.append(mat_dandelion_003)
me_cube_109.update()
me_cube_110 = bpy.data.meshes.new('Cube.110')
me_cube_110.from_pydata([(-1.0, -1.0, -1.0), (-1.0, -1.0, 1.0), (-1.0, 1.0, -1.0), (-1.0, 1.0, 1.0), (1.0, -1.0, -1.0), (1.0, -1.0, 1.0), (1.0, 1.0, -1.0), (1.0, 1.0, 1.0)], [], [(0, 1, 3, 2), (2, 3, 7, 6), (6, 7, 5, 4), (4, 5, 1, 0), (2, 6, 4, 0), (7, 3, 1, 5)])
_uv = me_cube_110.uv_layers.new(name='UVMap')
_uv.uv.foreach_set('vector', [0.375, 0.0, 0.625, 0.0, 0.625, 0.25, 0.375, 0.25, 0.375, 0.25, 0.625, 0.25, 0.625, 0.5, 0.375, 0.5, 0.375, 0.5, 0.625, 0.5, 0.625, 0.75, 0.375, 0.75, 0.375, 0.75, 0.625, 0.75, 0.625, 1.0, 0.375, 1.0, 0.125, 0.5, 0.375, 0.5, 0.375, 0.75, 0.125, 0.75, 0.625, 0.5, 0.875, 0.5, 0.875, 0.75, 0.625, 0.75])
me_cube_110.materials.append(mat_dandelion_003)
me_cube_110.update()
me_cube_111 = bpy.data.meshes.new('Cube.111')
me_cube_111.from_pydata([(-1.0, -1.0, -1.0), (-1.0, -1.0, 1.0), (-1.0, 1.0, -1.0), (-1.0, 1.0, 1.0), (1.0, -1.0, -1.0), (1.0, -1.0, 1.0), (1.0, 1.0, -1.0), (1.0, 1.0, 1.0)], [], [(0, 1, 3, 2), (2, 3, 7, 6), (6, 7, 5, 4), (4, 5, 1, 0), (2, 6, 4, 0), (7, 3, 1, 5)])
_uv = me_cube_111.uv_layers.new(name='UVMap')
_uv.uv.foreach_set('vector', [0.375, 0.0, 0.625, 0.0, 0.625, 0.25, 0.375, 0.25, 0.375, 0.25, 0.625, 0.25, 0.625, 0.5, 0.375, 0.5, 0.375, 0.5, 0.625, 0.5, 0.625, 0.75, 0.375, 0.75, 0.375, 0.75, 0.625, 0.75, 0.625, 1.0, 0.375, 1.0, 0.125, 0.5, 0.375, 0.5, 0.375, 0.75, 0.125, 0.75, 0.625, 0.5, 0.875, 0.5, 0.875, 0.75, 0.625, 0.75])
me_cube_111.materials.append(mat_dandelion_003)
me_cube_111.update()

# ---- objects
ob_sunlight = bpy.data.objects.new('SunLight', light_sun_001)
ob_island = bpy.data.objects.new('Island', me_cube_056)
ob_dirt = bpy.data.objects.new('Dirt', me_cube_057)
ob_batang_pohon1 = bpy.data.objects.new('Batang Pohon1', me_cube_058)
ob_daun_pohon1 = bpy.data.objects.new('Daun Pohon1', me_cube_059)
ob_dahan_poppy_1 = bpy.data.objects.new('Dahan Poppy 1', me_cube_060)
ob_dahan_poppy_1_bawah_1 = bpy.data.objects.new('Dahan Poppy 1 bawah 1', me_cube_061)
ob_dahan_poppy_1_bawah_2 = bpy.data.objects.new('Dahan Poppy 1 bawah 2', me_cube_062)
ob_dahan_poppy_1_bawah_3 = bpy.data.objects.new('Dahan Poppy 1 bawah 3', me_cube_063)
ob_dahan_poppy_1_bawah_4 = bpy.data.objects.new('Dahan Poppy 1 bawah 4', me_cube_064)
ob_poppy_1 = bpy.data.objects.new('Poppy 1', me_cube_065)
ob_dahan_poppy_2 = bpy.data.objects.new('Dahan Poppy 2', me_cube_066)
ob_dahan_poppy_2_bawah_1 = bpy.data.objects.new('Dahan Poppy 2 bawah 1', me_cube_067)
ob_dahan_poppy_2_bawah_2 = bpy.data.objects.new('Dahan Poppy 2 bawah 2', me_cube_068)
ob_dahan_poppy_2_bawah_3 = bpy.data.objects.new('Dahan Poppy 2 bawah 3', me_cube_069)
ob_dahan_poppy_2_bawah_4 = bpy.data.objects.new('Dahan Poppy 2 bawah 4', me_cube_070)
ob_poppy_2 = bpy.data.objects.new('Poppy 2', me_cube_071)
ob_dahan_dandelion_1 = bpy.data.objects.new('Dahan Dandelion 1', me_cube_072)
ob_dahan_dandelion_1_bawah_1 = bpy.data.objects.new('Dahan Dandelion 1 bawah 1', me_cube_073)
ob_dahan_dandelion_1_bawah_2 = bpy.data.objects.new('Dahan Dandelion 1 bawah 2', me_cube_074)
ob_dahan_dandelion_1_bawah_3 = bpy.data.objects.new('Dahan Dandelion 1 bawah 3', me_cube_075)
ob_dahan_dandelion_1_bawah_4 = bpy.data.objects.new('Dahan Dandelion 1 bawah 4', me_cube_076)
ob_dandelion_1 = bpy.data.objects.new('Dandelion 1', me_cube_077)
ob_dahan_dandelion_2 = bpy.data.objects.new('Dahan Dandelion 2', me_cube_078)
ob_dahan_dandelion_2_bawah_1 = bpy.data.objects.new('Dahan Dandelion 2 bawah 1', me_cube_079)
ob_dahan_dandelion_2_bawah_2 = bpy.data.objects.new('Dahan Dandelion 2 bawah 2', me_cube_080)
ob_dahan_dandelion_2_bawah_3 = bpy.data.objects.new('Dahan Dandelion 2 bawah 3', me_cube_081)
ob_dahan_dandelion_2_bawah_4 = bpy.data.objects.new('Dahan Dandelion 2 bawah 4', me_cube_082)
ob_dandelion_2 = bpy.data.objects.new('Dandelion 2', me_cube_083)
ob_purple_1 = bpy.data.objects.new('Purple 1', me_cube_084)
ob_dahan_purple_1 = bpy.data.objects.new('Dahan Purple 1', me_cube_085)
ob_cyan_1 = bpy.data.objects.new('Cyan 1', me_cube_086)
ob_dahan_cyan_1 = bpy.data.objects.new('Dahan Cyan 1', me_cube_087)
ob_cloud1 = bpy.data.objects.new('Cloud1', me_cube_088)
ob_cloud2 = bpy.data.objects.new('Cloud2', me_cube_089)
ob_cloud3 = bpy.data.objects.new('Cloud3', me_cube_090)
ob_cloud4 = bpy.data.objects.new('Cloud4', me_cube_091)
ob_cloud5 = bpy.data.objects.new('Cloud5', me_cube_092)
ob_cloud6 = bpy.data.objects.new('Cloud6', me_cube_093)
ob_cloud7 = bpy.data.objects.new('Cloud7', me_cube_094)
ob_cloud8 = bpy.data.objects.new('Cloud8', me_cube_095)
ob_cloud9 = bpy.data.objects.new('Cloud9', me_cube_096)
ob_cloud10 = bpy.data.objects.new('Cloud10', me_cube_097)
ob_cloud11 = bpy.data.objects.new('Cloud11', me_cube_098)
ob_cloud12 = bpy.data.objects.new('Cloud12', me_cube_099)
ob_cloud13 = bpy.data.objects.new('Cloud13', me_cube_100)
ob_cloud14 = bpy.data.objects.new('Cloud14', me_cube_101)
ob_cloud15 = bpy.data.objects.new('Cloud15', me_cube_102)
ob_cloud16 = bpy.data.objects.new('Cloud16', me_cube_103)
ob_cloud17 = bpy.data.objects.new('Cloud17', me_cube_104)
ob_cloud18 = bpy.data.objects.new('Cloud18', me_cube_105)
ob_cloud19 = bpy.data.objects.new('Cloud19', me_cube_106)
ob_cloud20 = bpy.data.objects.new('Cloud20', me_cube_107)
ob_cloud21 = bpy.data.objects.new('Cloud21', me_cube_108)
ob_cloud22 = bpy.data.objects.new('Cloud22', me_cube_109)
ob_cloud23 = bpy.data.objects.new('Cloud23', me_cube_110)
ob_cloud24 = bpy.data.objects.new('Cloud24', me_cube_111)
ob_scenecamera = bpy.data.objects.new('SceneCamera', cam_camera)

# ---- transforms, parenting, visibility, modifiers, constraints
ob_sunlight.location = (5.0, 5.0, 10.0)
ob_island.location = (0.0, 0.0, -2.0)
ob_island.scale = (3.0, 3.0, 0.6)
ob_dirt.location = (0.0, 0.0, -3.2)
ob_dirt.scale = (3.0, 3.0, 0.6)
ob_batang_pohon1.location = (-1.5, -0.46, -0.7)
ob_batang_pohon1.scale = (0.25, 0.25, 1.0)
ob_daun_pohon1.location = (-1.5, -0.5, 1.2)
ob_dahan_poppy_1.location = (1.05, -2.072, -1.256)
ob_dahan_poppy_1.scale = (0.028, 0.029, 0.212)
ob_dahan_poppy_1_bawah_1.location = (1.177, -2.078, -1.333)
ob_dahan_poppy_1_bawah_1.rotation_euler = (-0.4837, 0.0, -1.571)
ob_dahan_poppy_1_bawah_1.scale = (0.107, 0.021, 0.15)
ob_dahan_poppy_1_bawah_2.location = (1.05, -2.198, -1.333)
ob_dahan_poppy_1_bawah_2.rotation_euler = (0.4837, 0.0, 0.0)
ob_dahan_poppy_1_bawah_2.scale = (0.107, 0.021, 0.15)
ob_dahan_poppy_1_bawah_3.location = (0.9239, -2.065, -1.334)
ob_dahan_poppy_1_bawah_3.rotation_euler = (0.4837, 0.0, -1.571)
ob_dahan_poppy_1_bawah_3.scale = (0.107, 0.021, 0.15)
ob_dahan_poppy_1_bawah_4.location = (1.064, -1.945, -1.333)
ob_dahan_poppy_1_bawah_4.rotation_euler = (-0.4837, 0.0, 0.0)
ob_dahan_poppy_1_bawah_4.scale = (0.107, 0.021, 0.15)
ob_poppy_1.location = (1.049, -2.072, -0.928)
ob_poppy_1.scale = (0.127, 0.127, 0.127)
ob_dahan_poppy_2.location = (-0.8399, 0.1227, -1.256)
ob_dahan_poppy_2.scale = (0.028, 0.029, 0.212)
ob_dahan_poppy_2_bawah_1.location = (-0.7131, 0.1158, -1.333)
ob_dahan_poppy_2_bawah_1.rotation_euler = (-0.4837, 0.0, -1.571)
ob_dahan_poppy_2_bawah_1.scale = (0.107, 0.021, 0.15)
ob_dahan_poppy_2_bawah_2.location = (-0.8395, -0.003725, -1.333)
ob_dahan_poppy_2_bawah_2.rotation_euler = (0.4837, 0.0, 0.0)
ob_dahan_poppy_2_bawah_2.scale = (0.107, 0.021, 0.15)
ob_dahan_poppy_2_bawah_3.location = (-0.966, 0.1296, -1.334)
ob_dahan_poppy_2_bawah_3.rotation_euler = (0.4837, 0.0, -1.571)
ob_dahan_poppy_2_bawah_3.scale = (0.107, 0.021, 0.15)
ob_dahan_poppy_2_bawah_4.location = (-0.8257, 0.2491, -1.333)
ob_dahan_poppy_2_bawah_4.rotation_euler = (-0.4837, 0.0, 0.0)
ob_dahan_poppy_2_bawah_4.scale = (0.107, 0.021, 0.15)
ob_poppy_2.location = (-0.8405, 0.1218, -0.928)
ob_poppy_2.scale = (0.127, 0.127, 0.127)
ob_dahan_dandelion_1.location = (1.525, -0.9327, -1.261)
ob_dahan_dandelion_1.scale = (0.028, 0.029, 0.212)
ob_dahan_dandelion_1_bawah_1.location = (1.525, -0.9878, -1.353)
ob_dahan_dandelion_1_bawah_1.scale = (0.015, 0.076, 0.029)
ob_dahan_dandelion_1_bawah_2.location = (1.563, -0.9298, -1.271)
ob_dahan_dandelion_1_bawah_2.scale = (0.062, 0.022, 0.032)
ob_dahan_dandelion_1_bawah_3.location = (1.525, -0.8644, -1.174)
ob_dahan_dandelion_1_bawah_3.scale = (0.015, 0.076, 0.029)
ob_dahan_dandelion_1_bawah_4.location = (1.483, -0.9298, -1.106)
ob_dahan_dandelion_1_bawah_4.scale = (0.062, 0.022, 0.032)
ob_dandelion_1.location = (1.524, -0.9336, -0.9321)
ob_dandelion_1.scale = (0.127, 0.127, 0.127)
ob_dahan_dandelion_2.location = (0.4329, 1.775, -1.261)
ob_dahan_dandelion_2.scale = (0.028, 0.029, 0.212)
ob_dahan_dandelion_2_bawah_1.location = (0.4329, 1.715, -1.353)
ob_dahan_dandelion_2_bawah_1.scale = (0.015, 0.076, 0.029)
ob_dahan_dandelion_2_bawah_2.location = (0.4709, 1.778, -1.271)
ob_dahan_dandelion_2_bawah_2.scale = (0.062, 0.022, 0.032)
ob_dahan_dandelion_2_bawah_3.location = (0.4329, 1.843, -1.174)
ob_dahan_dandelion_2_bawah_3.scale = (0.015, 0.076, 0.029)
ob_dahan_dandelion_2_bawah_4.location = (0.3915, 1.778, -1.106)
ob_dahan_dandelion_2_bawah_4.scale = (0.062, 0.022, 0.032)
ob_dandelion_2.location = (0.4323, 1.774, -0.9321)
ob_dandelion_2.scale = (0.127, 0.127, 0.127)
ob_purple_1.location = (2.27, 0.7375, -0.9321)
ob_purple_1.scale = (0.127, 0.127, 0.127)
ob_dahan_purple_1.location = (2.271, 0.7384, -1.261)
ob_dahan_purple_1.scale = (0.028, 0.029, 0.212)
ob_cyan_1.location = (-1.018, -2.425, -0.9321)
ob_cyan_1.scale = (0.127, 0.127, 0.127)
ob_dahan_cyan_1.location = (-1.018, -2.425, -1.261)
ob_dahan_cyan_1.scale = (0.028, 0.029, 0.212)
ob_cloud1.location = (12.97, 10.03, -8.347)
ob_cloud1.scale = (9.352, 5.424, 0.4542)
ob_cloud2.location = (-13.43, 23.56, -8.347)
ob_cloud2.scale = (9.352, 5.424, 0.4542)
ob_cloud3.location = (-25.76, 10.57, -8.347)
ob_cloud3.scale = (9.352, 5.424, 0.4542)
ob_cloud4.location = (-54.44, 12.46, -8.347)
ob_cloud4.scale = (9.352, 5.424, 0.4542)
ob_cloud5.location = (-60.91, -18.18, -8.347)
ob_cloud5.scale = (9.352, 5.424, 0.4542)
ob_cloud6.location = (-44.29, -7.926, -8.347)
ob_cloud6.scale = (9.352, 5.424, 0.4542)
ob_cloud7.location = (-37.6, 26.0, -8.347)
ob_cloud7.scale = (9.352, 5.424, 0.4542)
ob_cloud8.location = (18.83, -14.94, -8.347)
ob_cloud8.scale = (9.352, 5.424, 0.4542)
ob_cloud9.location = (7.755, -35.41, -8.347)
ob_cloud9.scale = (9.352, 5.424, 0.4542)
ob_cloud10.location = (-21.55, -22.16, -8.347)
ob_cloud10.scale = (9.352, 5.424, 0.4542)
ob_cloud11.location = (40.71, -0.4729, -8.347)
ob_cloud11.scale = (9.352, 5.424, 0.4542)
ob_cloud12.location = (42.27, 19.53, -8.347)
ob_cloud12.scale = (9.352, 5.424, 0.4542)
ob_cloud13.location = (43.95, -26.87, -8.347)
ob_cloud13.scale = (9.352, 5.424, 0.4542)
ob_cloud14.location = (-16.38, 48.81, -8.347)
ob_cloud14.scale = (9.352, 5.424, 0.4542)
ob_cloud15.location = (8.118, 50.22, -8.347)
ob_cloud15.scale = (9.352, 5.424, 0.4542)
ob_cloud16.location = (14.37, 28.08, -8.347)
ob_cloud16.scale = (9.352, 5.424, 0.4542)
ob_cloud17.location = (-31.28, 64.17, -8.347)
ob_cloud17.scale = (9.352, 5.424, 0.4542)
ob_cloud18.location = (31.35, 46.2, -8.347)
ob_cloud18.scale = (9.352, 5.424, 0.4542)
ob_cloud19.location = (-49.31, 47.01, -8.347)
ob_cloud19.scale = (9.352, 5.424, 0.4542)
ob_cloud20.location = (-45.08, 83.72, -8.347)
ob_cloud20.scale = (9.352, 5.424, 0.4542)
ob_cloud21.location = (-7.824, 76.84, -8.347)
ob_cloud21.scale = (9.352, 5.424, 0.4542)
ob_cloud22.location = (18.88, 70.45, -8.347)
ob_cloud22.scale = (9.352, 5.424, 0.4542)
ob_cloud23.location = (-72.89, 62.07, -8.347)
ob_cloud23.scale = (9.352, 5.424, 0.4542)
ob_cloud24.location = (-69.95, 32.63, -8.347)
ob_cloud24.scale = (9.352, 5.424, 0.4542)
ob_scenecamera.location = (15.37, -16.15, 4.848)
ob_scenecamera.rotation_euler = (1.297, -1.222e-07, 0.7665)

# ---- collection membership
col_collection.objects.link(ob_sunlight)
col_collection.objects.link(ob_island)
col_collection.objects.link(ob_dirt)
col_collection.objects.link(ob_batang_pohon1)
col_collection.objects.link(ob_daun_pohon1)
col_collection.objects.link(ob_dahan_poppy_1)
col_collection.objects.link(ob_dahan_poppy_1_bawah_1)
col_collection.objects.link(ob_dahan_poppy_1_bawah_2)
col_collection.objects.link(ob_dahan_poppy_1_bawah_3)
col_collection.objects.link(ob_dahan_poppy_1_bawah_4)
col_collection.objects.link(ob_poppy_1)
col_collection.objects.link(ob_dahan_poppy_2)
col_collection.objects.link(ob_dahan_poppy_2_bawah_1)
col_collection.objects.link(ob_dahan_poppy_2_bawah_2)
col_collection.objects.link(ob_dahan_poppy_2_bawah_3)
col_collection.objects.link(ob_dahan_poppy_2_bawah_4)
col_collection.objects.link(ob_poppy_2)
col_collection.objects.link(ob_dahan_dandelion_1)
col_collection.objects.link(ob_dahan_dandelion_1_bawah_1)
col_collection.objects.link(ob_dahan_dandelion_1_bawah_2)
col_collection.objects.link(ob_dahan_dandelion_1_bawah_3)
col_collection.objects.link(ob_dahan_dandelion_1_bawah_4)
col_collection.objects.link(ob_dandelion_1)
col_collection.objects.link(ob_dahan_dandelion_2)
col_collection.objects.link(ob_dahan_dandelion_2_bawah_1)
col_collection.objects.link(ob_dahan_dandelion_2_bawah_2)
col_collection.objects.link(ob_dahan_dandelion_2_bawah_3)
col_collection.objects.link(ob_dahan_dandelion_2_bawah_4)
col_collection.objects.link(ob_dandelion_2)
col_collection.objects.link(ob_purple_1)
col_collection.objects.link(ob_dahan_purple_1)
col_collection.objects.link(ob_cyan_1)
col_collection.objects.link(ob_dahan_cyan_1)
col_collection.objects.link(ob_cloud1)
col_collection.objects.link(ob_cloud2)
col_collection.objects.link(ob_cloud3)
col_collection.objects.link(ob_cloud4)
col_collection.objects.link(ob_cloud5)
col_collection.objects.link(ob_cloud6)
col_collection.objects.link(ob_cloud7)
col_collection.objects.link(ob_cloud8)
col_collection.objects.link(ob_cloud9)
col_collection.objects.link(ob_cloud10)
col_collection.objects.link(ob_cloud11)
col_collection.objects.link(ob_cloud12)
col_collection.objects.link(ob_cloud13)
col_collection.objects.link(ob_cloud14)
col_collection.objects.link(ob_cloud15)
col_collection.objects.link(ob_cloud16)
col_collection.objects.link(ob_cloud17)
col_collection.objects.link(ob_cloud18)
col_collection.objects.link(ob_cloud19)
col_collection.objects.link(ob_cloud20)
col_collection.objects.link(ob_cloud21)
col_collection.objects.link(ob_cloud22)
col_collection.objects.link(ob_cloud23)
col_collection.objects.link(ob_cloud24)
col_collection.objects.link(ob_scenecamera)

# ---- scene / render settings (as saved in the file)
scene.camera = ob_scenecamera
scene.frame_start = 1; scene.frame_end = 250; scene.frame_set(4)
scene.render.engine = 'BLENDER_EEVEE_NEXT'
scene.cycles.sampling_pattern = 'TABULATED_SOBOL'
scene.view_settings.view_transform = 'Filmic'
bpy.context.view_layer.update()
